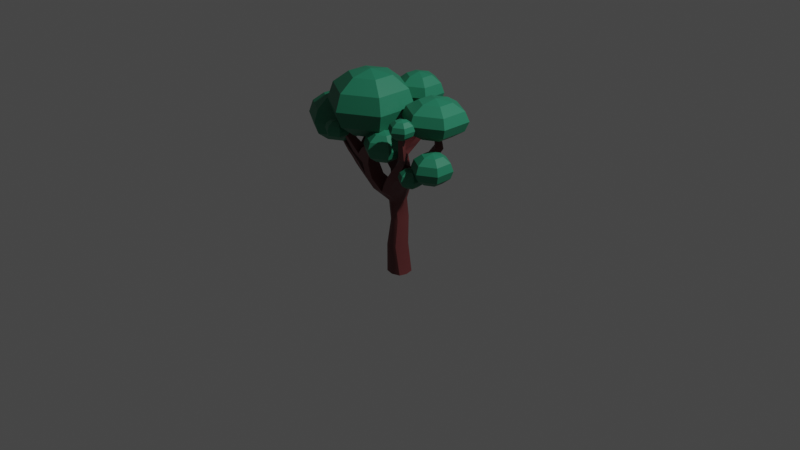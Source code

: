 # Source: arbol1.blend  (saved by Blender 2.80.75; exported with 4.5.12 LTS)
import bpy
from mathutils import Matrix  # noqa: F401  (used for matrix-valued properties, if any)

bpy.ops.wm.read_factory_settings(use_empty=True)
scene = bpy.context.scene
scene.name = 'Scene'

# ---- collections
col_collection = bpy.data.collections.new('Collection'); scene.collection.children.link(col_collection)

# ---- materials (node trees are filled in below, after node groups)
mat_tronco = bpy.data.materials.new('tronco')
mat_tronco.use_transparent_shadow = False
mat_hojas = bpy.data.materials.new('Hojas')
mat_hojas.use_transparent_shadow = False

# ---- material node trees
mat_tronco.use_nodes = True; mat_tronco.node_tree.nodes.clear()
_N = mat_tronco.node_tree.nodes; _L = mat_tronco.node_tree.links
n0 = _N.new('ShaderNodeOutputMaterial'); n0.name = 'Material Output'; n0.location = (300, 300)
n1 = _N.new('ShaderNodeBsdfPrincipled'); n1.name = 'Principled BSDF'; n1.location = (10, 300)
n1.distribution = 'GGX'
n1.subsurface_method = 'BURLEY'
n1.inputs[0].default_value = (0.1299, 0.03147, 0.03208, 1.0)
n1.inputs[3].default_value = 1.45
n1.inputs[27].default_value = (0.0, 0.0, 0.0, 1.0)
n1.inputs[28].default_value = 1.0
_L.new(n1.outputs[0], n0.inputs[0])
n0.is_active_output = True
mat_hojas.use_nodes = True; mat_hojas.node_tree.nodes.clear()
_N = mat_hojas.node_tree.nodes; _L = mat_hojas.node_tree.links
n0 = _N.new('ShaderNodeOutputMaterial'); n0.name = 'Material Output'; n0.location = (300, 300)
n1 = _N.new('ShaderNodeBsdfPrincipled'); n1.name = 'Principled BSDF'; n1.location = (10, 300)
n1.distribution = 'GGX'
n1.subsurface_method = 'BURLEY'
n1.inputs[0].default_value = (0.01752, 0.2067, 0.1136, 1.0)
n1.inputs[3].default_value = 1.45
n1.inputs[27].default_value = (0.0, 0.0, 0.0, 1.0)
n1.inputs[28].default_value = 1.0
_L.new(n1.outputs[0], n0.inputs[0])
n0.is_active_output = True

# ---- world
world_world = bpy.data.worlds.new('World'); scene.world = world_world
world_world.use_nodes = True; world_world.node_tree.nodes.clear()
_N = world_world.node_tree.nodes; _L = world_world.node_tree.links
n0 = _N.new('ShaderNodeOutputWorld'); n0.name = 'World Output'; n0.location = (300, 300)
n1 = _N.new('ShaderNodeBackground'); n1.name = 'Background'; n1.location = (10, 300)
n1.inputs[0].default_value = (0.05088, 0.05088, 0.05088, 1.0)
_L.new(n1.outputs[0], n0.inputs[0])
n0.is_active_output = True
world_world.color = (0.05088, 0.05088, 0.05088)
world_world.use_sun_shadow = False
world_world.sun_shadow_jitter_overblur = 0.0

# ---- cameras
cam_camera = bpy.data.cameras.new('Camera')
cam_camera.clip_end = 100.0
cam_camera.ortho_scale = 7.314

# ---- lights
light_light = bpy.data.lights.new('Light', 'POINT')
light_light.transmission_factor = 0.0
light_light.energy = 1000.0
light_light.shadow_soft_size = 0.1
light_light.shadow_maximum_resolution = 0.006
light_light.use_absolute_resolution = True

# ---- meshes
me_mesh = bpy.data.meshes.new('Mesh')
me_mesh.from_pydata([(-0.5967, -2.04, 0.4062), (0.5839, -2.04, 0.3559), (-0.3936, 0.6671, 0.4062), (0.2215, 0.6671, 0.3559), (-0.2298, 0.6671, -0.3156), (0.209, 0.6671, -0.3718), (-0.5516, -2.04, -0.3635), (0.6137, -2.04, -0.4214), (0.3919, 0.0, 0.3559), (-0.206, 0.0, 0.4062), (-0.239, 0.0, -0.3635), (0.3093, 0.0, -0.4214), (0.1649, -1.02, 0.3559), (-0.5972, -1.02, 0.4062), (-0.538, -1.02, -0.3635), (0.2664, -1.02, -0.4214), (-1.076, 1.1, 0.9517), (0.6209, 1.121, 1.007), (0.1194, 1.121, -0.7252), (-0.4699, 1.121, -0.8538), (-0.2489, 1.1, 0.9517), (-0.06193, 1.121, -0.7482), (-0.01689, 0.6671, -0.4257), (-0.01131, 0.0, -0.5), (-0.1634, -1.02, -0.5), (-2.98e-08, -2.04, -0.5), (-2.98e-08, -2.04, 0.5), (-0.2158, -1.02, 0.5), (0.09792, 0.0, 0.5), (-0.09739, 0.6671, 0.5), (0.6973, 1.121, 0.002764), (-0.07931, 1.146, -0.01449), (-0.8706, 1.146, -0.04573), (-0.4718, 0.6671, 0.0002607), (-0.3416, 0.0, 0.0), (-0.7189, -1.02, 0.0), (-0.7472, -2.04, 0.0), (-2.98e-08, -2.04, 0.0), (0.7472, -2.04, 0.0), (0.3206, -1.02, 0.0), (0.4945, 0.0, 0.0), (0.4138, 0.6671, 0.0), (1.528, 2.341, 1.244), (2.103, 2.364, 1.13), (1.963, 2.638, 0.7538), (1.404, 2.616, 0.8675), (-1.414, 1.583, 1.24), (-0.7943, 1.577, 1.24), (-0.7687, 1.611, 0.5077), (-1.404, 1.616, 0.5077), (-1.496, 2.053, 1.369), (-0.9238, 2.065, 1.369), (-0.8975, 2.297, 0.8483), (-1.495, 2.289, 0.8483), (-1.975, 2.421, 1.622), (-1.475, 2.425, 1.622), (-1.475, 2.613, 1.198), (-1.975, 2.611, 1.198), (2.224, 2.664, 1.449), (2.624, 2.68, 1.367), (2.476, 2.879, 1.094), (2.086, 2.863, 1.176), (-0.7336, 1.951, -0.3283), (-1.472, 1.951, -0.3283), (-0.7289, 1.951, -1.071), (-1.472, 1.951, -1.071), (3.122, 2.988, 2.101), (3.51, 3.013, 2.023), (3.356, 3.239, 1.798), (2.968, 3.214, 1.876), (3.35, 3.908, 2.263), (3.601, 3.898, 2.212), (3.5, 3.916, 1.961), (3.249, 3.926, 2.011), (-2.166, 3.268, 2.217), (-1.93, 3.268, 2.217), (-1.93, 3.356, 2.017), (-2.166, 3.356, 2.017), (-0.3523, 2.516, 1.671), (-0.3446, 2.678, 1.303), (-0.762, 2.901, 1.55), (-0.762, 2.769, 1.85), (0.2543, 2.87, 1.914), (0.5244, 2.91, 1.776), (0.3481, 3.083, 1.751), (0.1282, 3.05, 1.864), (-1.079, 2.996, 0.5225), (-1.471, 2.996, 0.5225), (-1.777, 3.198, 0.7458), (-1.458, 3.198, 0.7458), (-1.311, 3.841, 0.4719), (-1.528, 3.841, 0.5184), (-1.545, 3.994, 0.6547), (-1.368, 3.994, 0.6169), (-2.824, 1.737, 0.9517), (-2.845, 1.746, 0.5418), (-3.203, 2.107, 1.001), (-3.203, 2.116, 0.5077), (-4.399, 2.495, 0.9517), (-4.42, 2.542, 0.5418), (-4.519, 2.657, 1.001), (-4.519, 2.691, 0.5077), (-0.2143, 2.631, -1.307), (-0.7924, 2.631, -1.307), (-0.2143, 2.631, -1.885), (-0.7924, 2.631, -1.885), (-0.3221, 4.12, -1.629), (-0.6847, 4.12, -1.629), (-0.3221, 4.12, -1.991), (-0.6847, 4.12, -1.991), (2.062, 1.975, -0.5058), (1.601, 1.99, -0.1886), (1.395, 1.975, -0.8581), (0.9999, 1.975, -0.5223), (3.408, 2.88, -0.5099), (3.036, 2.893, -0.253), (2.838, 2.88, -0.8522), (2.496, 2.88, -0.5773), (2.618, 4.144, -0.5905), (2.456, 4.149, -0.4785), (2.369, 4.144, -0.7396), (2.22, 4.144, -0.6198), (0.4593, 1.721, 1.098), (0.4734, 1.881, 0.4073), (1.233, 1.88, 0.3769), (1.229, 1.743, 1.069), (0.9677, 2.031, 1.171), (0.9173, 2.249, 0.6374), (1.594, 2.259, 0.5654), (1.659, 2.053, 1.1), (0.8281, 1.432, 1.038), (0.05782, 1.41, 1.025), (0.1371, 1.514, 0.1772), (0.9629, 1.501, 0.1885), (-0.9758, 1.536, -0.9998), (-0.1967, 1.536, -0.895), (-0.3737, 1.549, -0.1693), (-1.148, 1.549, -0.1906), (2.752, 2.428, -0.5079), (2.367, 2.441, -0.2208), (1.772, 2.428, -0.5498), (2.119, 2.428, -0.8551), (3.013, 3.512, -0.5502), (2.746, 3.521, -0.3657), (2.358, 3.512, -0.5986), (2.604, 3.512, -0.7959), (3.211, 3.196, -0.53), (2.891, 3.207, -0.3094), (2.427, 3.196, -0.5879), (2.721, 3.196, -0.824), (-0.472, 2.291, -1.478), (-0.472, 2.291, -0.8176), (-1.132, 2.291, -0.8176), (-1.132, 2.291, -1.478), (-0.2682, 3.375, -1.938), (-0.2682, 3.375, -1.468), (-0.7386, 3.375, -1.468), (-0.7386, 3.375, -1.938), (-0.2951, 3.748, -1.965), (-0.2951, 3.748, -1.548), (-0.7116, 3.748, -1.548), (-0.7116, 3.748, -1.965), (-0.2412, 3.003, -1.912), (-0.2412, 3.003, -1.387), (-0.7655, 3.003, -1.387), (-0.7655, 3.003, -1.912), (-1.915, 1.399, 0.9517), (-1.926, 1.405, 0.2445), (-2.294, 1.908, 0.5077), (-2.294, 1.895, 1.121), (-3.611, 2.074, 0.9517), (-3.633, 2.099, 0.5418), (-3.861, 2.389, 0.5077), (-3.861, 2.355, 1.001), (-4.005, 2.265, 0.9517), (-4.026, 2.312, 0.5418), (-4.19, 2.54, 0.5077), (-4.19, 2.506, 1.001), (-3.217, 1.924, 0.9517), (-3.239, 1.933, 0.5418), (-3.532, 2.24, 0.5077), (-3.532, 2.214, 1.001), (2.044, 1.973, 0.2781), (2.036, 1.884, 0.7254), (2.27, 2.218, 0.4), (2.314, 2.085, 0.7454), (3.023, 1.878, 0.2257), (3.034, 1.83, 0.467), (3.131, 2.01, 0.2914), (3.168, 1.939, 0.4778), (-2.498, 2.072, -0.3385), (-2.498, 2.063, -0.9157), (-2.657, 2.345, -0.4322), (-2.657, 2.345, -0.9375), (-3.489, 2.756, -0.542), (-3.493, 2.754, -0.7452), (-3.402, 2.847, -0.575), (-3.402, 2.847, -0.7528), (3.694, 2.255, 0.1898), (3.449, 2.264, 0.3839), (4.095, 2.531, 0.1886), (3.862, 2.54, 0.3642), (4.437, 2.419, 0.2404), (4.324, 2.423, 0.3326), (4.628, 2.551, 0.2399), (4.517, 2.555, 0.3232)], [], [(0, 26, 27, 13), (74, 75, 76, 77), (14, 24, 25, 6), (36, 37, 26, 0), (1, 38, 39, 12), (36, 0, 13, 35), (9, 28, 29, 2), (34, 9, 2, 33), (4, 22, 23, 10), (8, 40, 41, 3), (13, 27, 28, 9), (35, 13, 9, 34), (10, 23, 24, 14), (12, 39, 40, 8), (2, 29, 20, 16), (3, 41, 30, 17), (22, 4, 19, 21), (33, 2, 16, 32), (70, 71, 72, 73), (5, 22, 21, 18), (23, 22, 5, 11), (24, 23, 11, 15), (25, 24, 15, 7), (26, 37, 38, 1), (27, 26, 1, 12), (28, 27, 12, 8), (29, 28, 8, 3), (20, 29, 3, 17), (119, 118, 120, 121), (107, 106, 108, 109), (4, 33, 32, 19), (10, 34, 33, 4), (14, 35, 34, 10), (6, 36, 35, 14), (6, 25, 37, 36), (38, 37, 25, 7), (39, 38, 7, 15), (40, 39, 15, 11), (41, 40, 11, 5), (30, 41, 5, 18), (20, 17, 130, 131), (17, 30, 133, 130), (30, 31, 132, 133), (31, 20, 131, 132), (16, 20, 47, 46), (20, 31, 48, 47), (31, 32, 49, 48), (99, 98, 100, 101), (46, 47, 51, 50), (47, 48, 52, 51), (48, 49, 53, 52), (49, 46, 50, 53), (50, 51, 55, 54), (82, 83, 84, 85), (90, 91, 92, 93), (53, 50, 54, 57), (42, 43, 59, 58), (43, 44, 60, 59), (44, 45, 61, 60), (45, 42, 58, 61), (32, 31, 136, 137), (31, 21, 135, 136), (21, 19, 134, 135), (19, 32, 137, 134), (58, 59, 67, 66), (59, 60, 68, 67), (60, 61, 69, 68), (61, 58, 66, 69), (66, 67, 71, 70), (67, 68, 72, 71), (68, 69, 73, 72), (69, 66, 70, 73), (54, 55, 75, 74), (55, 56, 76, 75), (56, 57, 77, 76), (57, 54, 74, 77), (51, 52, 79, 78), (52, 56, 80, 79), (56, 55, 81, 80), (55, 51, 78, 81), (78, 79, 83, 82), (79, 80, 84, 83), (80, 81, 85, 84), (81, 78, 82, 85), (52, 53, 87, 86), (53, 57, 88, 87), (57, 56, 89, 88), (56, 52, 86, 89), (86, 87, 91, 90), (87, 88, 92, 91), (88, 89, 93, 92), (89, 86, 90, 93), (32, 16, 166, 167), (16, 46, 169, 166), (46, 49, 168, 169), (49, 32, 167, 168), (95, 94, 178, 179), (94, 96, 181, 178), (96, 97, 180, 181), (97, 95, 179, 180), (63, 62, 151, 152), (62, 64, 150, 151), (64, 65, 153, 150), (65, 63, 152, 153), (103, 102, 163, 164), (102, 104, 162, 163), (104, 105, 165, 162), (105, 103, 164, 165), (31, 30, 110, 111), (30, 18, 112, 110), (18, 21, 113, 112), (21, 31, 111, 113), (203, 202, 204, 205), (110, 112, 141, 138), (112, 113, 140, 141), (113, 111, 139, 140), (115, 114, 146, 147), (114, 116, 149, 146), (116, 117, 148, 149), (117, 115, 147, 148), (123, 122, 126, 127), (124, 123, 127, 128), (187, 186, 188, 189), (122, 125, 129, 126), (127, 126, 42, 45), (128, 127, 45, 44), (129, 128, 44, 43), (126, 129, 43, 42), (131, 130, 125, 122), (132, 131, 122, 123), (133, 132, 123, 124), (130, 133, 124, 125), (135, 134, 65, 64), (136, 135, 64, 62), (137, 136, 62, 63), (195, 194, 196, 197), (139, 138, 114, 115), (140, 139, 115, 117), (141, 140, 117, 116), (138, 141, 116, 114), (143, 142, 118, 119), (144, 143, 119, 121), (145, 144, 121, 120), (142, 145, 120, 118), (147, 146, 142, 143), (148, 147, 143, 144), (149, 148, 144, 145), (146, 149, 145, 142), (151, 150, 104, 102), (152, 151, 102, 103), (153, 152, 103, 105), (150, 153, 105, 104), (155, 154, 158, 159), (156, 155, 159, 160), (157, 156, 160, 161), (154, 157, 161, 158), (159, 158, 108, 106), (160, 159, 106, 107), (161, 160, 107, 109), (158, 161, 109, 108), (163, 162, 154, 155), (164, 163, 155, 156), (165, 164, 156, 157), (162, 165, 157, 154), (167, 166, 94, 95), (168, 167, 95, 97), (169, 168, 97, 96), (166, 169, 96, 94), (171, 170, 174, 175), (172, 171, 175, 176), (173, 172, 176, 177), (170, 173, 177, 174), (175, 174, 98, 99), (176, 175, 99, 101), (177, 176, 101, 100), (174, 177, 100, 98), (179, 178, 170, 171), (180, 179, 171, 172), (181, 180, 172, 173), (178, 181, 173, 170), (125, 124, 182, 183), (124, 128, 184, 182), (128, 129, 185, 184), (129, 125, 183, 185), (183, 182, 186, 187), (182, 184, 188, 186), (184, 185, 189, 188), (185, 183, 187, 189), (134, 137, 190, 191), (137, 63, 192, 190), (63, 65, 193, 192), (65, 134, 191, 193), (191, 190, 194, 195), (190, 192, 196, 194), (192, 193, 197, 196), (193, 191, 195, 197), (111, 110, 198, 199), (110, 138, 200, 198), (138, 139, 201, 200), (139, 111, 199, 201), (199, 198, 202, 203), (198, 200, 204, 202), (200, 201, 205, 204), (201, 199, 203, 205)])
me_mesh.polygons.foreach_set('use_smooth', [True] * 204)
_k = set([(0, 13), (0, 26), (0, 36), (1, 12), (1, 26), (1, 38), (2, 9), (2, 16), (3, 8), (3, 17), (4, 10), (4, 19), (5, 11), (5, 18), (6, 14), (6, 25), (6, 36), (7, 15), (7, 25), (7, 38), (8, 12), (9, 13), (10, 14), (11, 15), (16, 20), (16, 32), (16, 46), (16, 166), (17, 20), (17, 130), (18, 21), (18, 112), (19, 134), (20, 31), (20, 47), (20, 131), (21, 31), (21, 113), (21, 135), (30, 31), (30, 110), (30, 133), (31, 32), (31, 48), (31, 111), (31, 132), (31, 136), (32, 49), (32, 137), (32, 167), (42, 58), (42, 126), (43, 59), (43, 129), (44, 60), (44, 128), (45, 61), (45, 127), (46, 49), (46, 50), (46, 169), (47, 51), (48, 52), (49, 53), (49, 168), (50, 54), (51, 52), (51, 78), (52, 53), (52, 56), (52, 79), (52, 86), (53, 57), (53, 87), (54, 74), (55, 56), (55, 75), (55, 81), (56, 57), (56, 76), (56, 80), (56, 89), (57, 77), (57, 88), (58, 61), (58, 66), (59, 67), (60, 68), (61, 69), (62, 136), (62, 151), (63, 65), (63, 152), (63, 192), (64, 135), (64, 150), (65, 153), (65, 193), (66, 70), (67, 71), (68, 72), (69, 73), (70, 71), (70, 73), (71, 72), (72, 73), (74, 75), (74, 77), (75, 76), (76, 77), (78, 82), (79, 83), (80, 84), (81, 85), (82, 83), (82, 85), (83, 84), (84, 85), (86, 87), (86, 89), (86, 90), (87, 88), (87, 91), (88, 89), (88, 92), (89, 93), (90, 91), (90, 93), (91, 92), (92, 93), (94, 95), (94, 96), (94, 166), (94, 178), (95, 97), (95, 167), (95, 179), (96, 97), (96, 169), (96, 181), (97, 168), (97, 180), (98, 99), (98, 100), (98, 174), (99, 101), (99, 175), (100, 101), (100, 177), (101, 176), (102, 151), (102, 163), (103, 152), (103, 164), (104, 150), (104, 162), (105, 153), (105, 165), (106, 107), (106, 108), (106, 159), (107, 109), (107, 160), (108, 109), (108, 158), (109, 161), (110, 111), (110, 112), (110, 198), (111, 113), (111, 199), (112, 113), (112, 141), (113, 140), (114, 138), (114, 146), (115, 139), (115, 147), (116, 117), (116, 141), (116, 149), (117, 140), (117, 148), (118, 119), (118, 120), (118, 142), (119, 121), (119, 143), (120, 121), (120, 145), (121, 144), (122, 126), (122, 131), (123, 127), (123, 132), (124, 125), (124, 133), (124, 182), (125, 130), (125, 183), (128, 129), (128, 184), (129, 185), (134, 137), (134, 191), (137, 190), (138, 139), (138, 200), (139, 201), (142, 146), (143, 147), (144, 148), (145, 149), (154, 158), (154, 162), (155, 159), (155, 163), (156, 160), (156, 164), (157, 161), (157, 165), (167, 168), (170, 174), (170, 178), (171, 175), (171, 179), (172, 176), (172, 180), (173, 177), (173, 181), (182, 183), (182, 186), (183, 185), (183, 187), (184, 188), (185, 189), (186, 187), (186, 188), (187, 189), (188, 189), (190, 194), (191, 195), (192, 196), (193, 197), (194, 196), (195, 197), (196, 197), (198, 199), (198, 200), (198, 202), (199, 201), (199, 203), (200, 204), (201, 205), (202, 203), (202, 204), (203, 205), (204, 205)])
me_mesh.attributes.new('sharp_edge', 'BOOLEAN', 'EDGE').data.foreach_set('value', [ (min(e.vertices), max(e.vertices)) in _k for e in me_mesh.edges])
_uv = me_mesh.uv_layers.new(name='map1')
_uv.uv.foreach_set('vector', [0.1716, -0.4242, 0.4672, -0.4472, 0.4672, -0.4214, 0.2025, -0.4025, 0.2971, 1.062, 0.3139, 1.073, 0.2989, 1.106, 0.2815, 1.093, -0.3119, -0.372, -0.4811, -0.3647, -0.4811, -0.4085, -0.2771, -0.4062, -0.07614, -0.4176, -0.4139, -0.4796, 0.4672, -0.4472, 0.1716, -0.4242, 0.8284, -0.4382, 1.088, -0.428, 1.105, -0.4104, 0.789, -0.4232, -0.07614, -0.4176, 0.1716, -0.4242, 0.2025, -0.4025, -0.08936, -0.3953, 0.2443, -0.3383, 0.4672, -0.3476, 0.4672, -0.1269, 0.2443, -0.1086, -0.1079, -0.3309, 0.2443, -0.3383, 0.2443, -0.1086, -0.1079, -0.09446, -0.3527, 0.003639, -0.4811, 0.04563, -0.4811, -0.2444, -0.3527, -0.2733, 0.7317, -0.3765, 1.132, -0.3589, 1.132, -0.15, 0.7317, -0.1875, 0.2025, -0.4025, 0.4672, -0.4214, 0.4672, -0.3476, 0.2443, -0.3383, -0.08936, -0.3953, 0.2025, -0.4025, 0.2443, -0.3383, -0.1079, -0.3309, -0.3527, -0.2733, -0.4811, -0.2444, -0.4811, -0.3647, -0.3119, -0.372, 0.789, -0.4232, 1.105, -0.4104, 1.132, -0.3589, 0.7317, -0.3765, 0.2443, -0.1086, 0.4672, -0.1269, 0.4854, 0.5497, 0.2662, 0.5369, 0.7317, -0.1875, 1.132, -0.15, 1.064, 0.5887, 0.7068, 0.555, -0.4811, 0.04563, -0.3527, 0.003639, -0.3177, 0.5443, -0.4895, 0.5526, -0.1079, -0.09446, 0.2443, -0.1086, 0.2662, 0.5369, -0.07976, 0.6079, 0.7617, 1.082, 0.7771, 1.072, 0.7926, 1.095, 0.7766, 1.106, 1.382, 0.02563, 1.519, 0.04563, 1.511, 0.5526, 1.333, 0.5456, 1.519, -0.2444, 1.519, 0.04563, 1.382, 0.02563, 1.382, -0.2586, 1.519, -0.3647, 1.519, -0.2444, 1.382, -0.2586, 1.342, -0.3652, 1.519, -0.4085, 1.519, -0.3647, 1.342, -0.3652, 1.306, -0.4025, 0.4672, -0.4472, 1.586, -0.4796, 1.088, -0.428, 0.8284, -0.4382, 0.4672, -0.4214, 0.4672, -0.4472, 0.8284, -0.4382, 0.789, -0.4232, 0.4672, -0.3476, 0.4672, -0.4214, 0.789, -0.4232, 0.7317, -0.3765, 0.4672, -0.1269, 0.4672, -0.3476, 0.7317, -0.3765, 0.7317, -0.1875, 0.4854, 0.5497, 0.4672, -0.1269, 0.7317, -0.1875, 0.7068, 0.555, 1.112, 1.256, 1.123, 1.237, 1.159, 1.249, 1.148, 1.267, -0.4099, 1.246, -0.4532, 1.253, -0.4611, 1.209, -0.4246, 1.204, -0.3527, 0.003639, -0.1079, -0.09446, -0.07976, 0.6079, -0.3177, 0.5443, -0.3527, -0.2733, -0.1079, -0.3309, -0.1079, -0.09446, -0.3527, 0.003639, -0.3119, -0.372, -0.08936, -0.3953, -0.1079, -0.3309, -0.3527, -0.2733, -0.2771, -0.4062, -0.07614, -0.4176, -0.08936, -0.3953, -0.3119, -0.372, -0.2771, -0.4062, -0.4811, -0.4085, -0.4139, -0.4796, -0.07614, -0.4176, 1.088, -0.428, 1.586, -0.4796, 1.519, -0.4085, 1.306, -0.4025, 1.105, -0.4104, 1.088, -0.428, 1.306, -0.4025, 1.342, -0.3652, 1.132, -0.3589, 1.105, -0.4104, 1.342, -0.3652, 1.382, -0.2586, 1.132, -0.15, 1.132, -0.3589, 1.382, -0.2586, 1.382, 0.02563, 1.064, 0.5887, 1.132, -0.15, 1.382, 0.02563, 1.333, 0.5456, 0.4854, 0.5497, 0.7068, 0.555, 0.7445, 0.7574, 0.5884, 0.8185, 0.7068, 0.555, 1.064, 0.5887, 0.9799, 0.9133, 0.7445, 0.7574, 1.064, 0.5887, 1.563, 0.8788, 0.9398, 1.293, 0.9799, 0.9133, 1.563, 0.8788, 2.485, 0.5497, 2.588, 0.8185, 0.9398, 1.293, 0.2662, 0.5369, 0.4854, 0.5497, 0.3671, 0.8508, 0.2658, 0.7943, 0.4854, 0.5497, -0.4373, 0.8788, 0.2066, 1.079, 0.3671, 0.8508, -0.4373, 0.8788, -0.07976, 0.6079, 0.1133, 0.9061, 0.2066, 1.079, 0.04139, 0.8779, 0.08214, 0.8626, 0.08472, 0.8855, 0.03714, 0.9006, 0.2658, 0.7943, 0.3671, 0.8508, 0.3457, 1.011, 0.2716, 0.9596, 0.3671, 0.8508, 0.2066, 1.079, 0.2648, 1.182, 0.3457, 1.011, 0.2066, 1.079, 0.1133, 0.9061, 0.1862, 1.099, 0.2648, 1.182, 0.1133, 0.9061, 0.2658, 0.7943, 0.2716, 0.9596, 0.1862, 1.099, 0.2716, 0.9596, 0.3457, 1.011, 0.3026, 1.021, 0.2585, 0.9846, 0.5249, 1.115, 0.5626, 1.14, 0.54, 1.173, 0.5095, 1.152, 0.1085, 1.342, 0.1067, 1.318, 0.1392, 1.318, 0.1443, 1.336, 0.1862, 1.099, 0.2716, 0.9596, 0.2585, 0.9846, 0.2057, 1.072, 0.7526, 1.046, 0.8135, 1.011, 0.8082, 1.02, 0.7732, 1.041, 0.8135, 1.011, 0.8634, 1.129, 0.8352, 1.092, 0.8082, 1.02, 0.8634, 1.129, 0.7956, 1.18, 0.7979, 1.119, 0.8352, 1.092, 0.7956, 1.18, 0.7526, 1.046, 0.7732, 1.041, 0.7979, 1.119, -0.07976, 0.6079, -0.4373, 0.8788, -0.2682, 1.146, -0.1109, 0.9035, -0.4373, 0.8788, -0.4895, 0.5526, -0.4227, 0.8278, -0.2682, 1.146, -0.4895, 0.5526, -0.3177, 0.5443, -0.2921, 0.7761, -0.4227, 0.8278, -0.3177, 0.5443, -0.07976, 0.6079, -0.1109, 0.9035, -0.2921, 0.7761, 0.7732, 1.041, 0.8082, 1.02, 0.7879, 0.9708, 0.7629, 0.9833, 0.8082, 1.02, 0.8352, 1.092, 0.8003, 1.029, 0.7879, 0.9708, 0.8352, 1.092, 0.7979, 1.119, 0.774, 1.045, 0.8003, 1.029, 0.7979, 1.119, 0.7732, 1.041, 0.7629, 0.9833, 0.774, 1.045, 0.7629, 0.9833, 0.7879, 0.9708, 0.7771, 1.072, 0.7617, 1.082, 0.7879, 0.9708, 0.8003, 1.029, 0.7926, 1.095, 0.7771, 1.072, 0.8003, 1.029, 0.774, 1.045, 0.7766, 1.106, 0.7926, 1.095, 0.774, 1.045, 0.7629, 0.9833, 0.7617, 1.082, 0.7766, 1.106, 0.2585, 0.9846, 0.3026, 1.021, 0.3139, 1.073, 0.2971, 1.062, 0.3026, 1.021, 0.2501, 1.121, 0.2989, 1.106, 0.3139, 1.073, 0.2501, 1.121, 0.2057, 1.072, 0.2815, 1.093, 0.2989, 1.106, 0.2057, 1.072, 0.2585, 0.9846, 0.2971, 1.062, 0.2815, 1.093, 0.3457, 1.011, 0.2648, 1.182, 0.4263, 1.195, 0.4435, 1.09, 0.2648, 1.182, 0.2501, 1.121, 0.3787, 1.165, 0.4263, 1.195, 0.2501, 1.121, 0.3026, 1.021, 0.3984, 1.094, 0.3787, 1.165, 0.3026, 1.021, 0.3457, 1.011, 0.4435, 1.09, 0.3984, 1.094, 0.4435, 1.09, 0.4263, 1.195, 0.5626, 1.14, 0.5249, 1.115, 0.4263, 1.195, 0.3787, 1.165, 0.54, 1.173, 0.5626, 1.14, 0.3787, 1.165, 0.3984, 1.094, 0.5095, 1.152, 0.54, 1.173, 0.3984, 1.094, 0.4435, 1.09, 0.5249, 1.115, 0.5095, 1.152, 0.2648, 1.182, 0.1862, 1.099, 0.1115, 1.253, 0.1455, 1.304, 0.1862, 1.099, 0.2057, 1.072, 0.1424, 1.224, 0.1115, 1.253, 0.2057, 1.072, 0.2501, 1.121, 0.1676, 1.259, 0.1424, 1.224, 0.2501, 1.121, 0.2648, 1.182, 0.1455, 1.304, 0.1676, 1.259, 0.1455, 1.304, 0.1115, 1.253, 0.1067, 1.318, 0.1085, 1.342, 0.1115, 1.253, 0.1424, 1.224, 0.1392, 1.318, 0.1067, 1.318, 0.1424, 1.224, 0.1676, 1.259, 0.1443, 1.336, 0.1392, 1.318, 0.1676, 1.259, 0.1455, 1.304, 0.1085, 1.342, 0.1443, 1.336, -0.07976, 0.6079, 0.2662, 0.5369, 0.1712, 0.6572, 0.02514, 0.7082, 0.2662, 0.5369, 0.2658, 0.7943, 0.173, 0.8283, 0.1712, 0.6572, 0.2658, 0.7943, 0.1133, 0.9061, 0.07139, 0.8778, 0.173, 0.8283, 0.1133, 0.9061, -0.07976, 0.6079, 0.02514, 0.7082, 0.07139, 0.8778, 0.06338, 0.7379, 0.1234, 0.71, 0.1098, 0.7648, 0.05597, 0.7889, 0.1234, 0.71, 0.1164, 0.8372, 0.1065, 0.8531, 0.1098, 0.7648, 0.1164, 0.8372, 0.0519, 0.8623, 0.04722, 0.8748, 0.1065, 0.8531, 0.0519, 0.8623, 0.06338, 0.7379, 0.05597, 0.7889, 0.04722, 0.8748, -0.1313, 1.031, -0.2247, 1.174, -0.3835, 1.165, -0.2731, 1.104, -0.2247, 1.174, -0.3651, 0.988, -0.4291, 1.019, -0.3835, 1.165, -0.3651, 0.988, -0.2705, 0.9271, -0.3497, 0.9903, -0.4291, 1.019, -0.2705, 0.9271, -0.1313, 1.031, -0.2731, 1.104, -0.3497, 0.9903, -0.3768, 1.113, -0.4591, 1.133, -0.4573, 1.178, -0.3861, 1.162, -0.4591, 1.133, -0.4707, 1.032, -0.4682, 1.093, -0.4573, 1.178, -0.4707, 1.032, -0.4098, 1.02, -0.4136, 1.083, -0.4682, 1.093, -0.4098, 1.02, -0.3768, 1.113, -0.3861, 1.162, -0.4136, 1.083, 1.563, 0.8788, 1.064, 0.5887, 1.135, 0.945, 1.088, 1.034, 1.064, 0.5887, 1.333, 0.5456, 1.26, 0.9867, 1.135, 0.945, 1.333, 0.5456, 1.511, 0.5526, 1.242, 1.099, 1.26, 0.9867, 1.511, 0.5526, 1.563, 0.8788, 1.088, 1.034, 1.242, 1.099, 0.9789, 0.8692, 0.9891, 0.8611, 0.9896, 0.8756, 0.9808, 0.8832, 1.135, 0.945, 1.26, 0.9867, 1.192, 1.036, 1.105, 0.9953, 1.26, 0.9867, 1.242, 1.099, 1.166, 1.109, 1.192, 1.036, 1.242, 1.099, 1.088, 1.034, 1.069, 1.057, 1.166, 1.109, 1.059, 1.068, 1.086, 1.023, 1.094, 1.089, 1.071, 1.129, 1.086, 1.023, 1.15, 1.057, 1.152, 1.118, 1.094, 1.089, 1.15, 1.057, 1.127, 1.108, 1.132, 1.16, 1.152, 1.118, 1.127, 1.108, 1.059, 1.068, 1.071, 1.129, 1.132, 1.16, 0.8334, 1.224, 0.664, 0.9509, 0.7162, 1.014, 0.8072, 1.195, 0.9252, 1.04, 0.8334, 1.224, 0.8072, 1.195, 0.8888, 1.098, 0.9511, 0.8001, 0.9865, 0.822, 0.9773, 0.8552, 0.9512, 0.8259, 0.664, 0.9509, 0.7733, 0.8825, 0.7957, 0.9601, 0.7162, 1.014, 0.8072, 1.195, 0.7162, 1.014, 0.7526, 1.046, 0.7956, 1.18, 0.8888, 1.098, 0.8072, 1.195, 0.7956, 1.18, 0.8634, 1.129, 0.7957, 0.9601, 0.8888, 1.098, 0.8634, 1.129, 0.8135, 1.011, 0.7162, 1.014, 0.7957, 0.9601, 0.8135, 1.011, 0.7526, 1.046, 0.5884, 0.8185, 0.7445, 0.7574, 0.7733, 0.8825, 0.664, 0.9509, 0.9398, 1.293, 0.5884, 0.8185, 0.664, 0.9509, 0.8334, 1.224, 0.9799, 0.9133, 0.9398, 1.293, 0.8334, 1.224, 0.9252, 1.04, 0.7445, 0.7574, 0.9799, 0.9133, 0.9252, 1.04, 0.7733, 0.8825, -0.4227, 0.8278, -0.2921, 0.7761, -0.2705, 0.9271, -0.3651, 0.988, -0.2682, 1.146, -0.4227, 0.8278, -0.3651, 0.988, -0.2247, 1.174, -0.1109, 0.9035, -0.2682, 1.146, -0.2247, 1.174, -0.1313, 1.031, -0.1093, 0.9747, -0.08553, 0.983, -0.09161, 1.006, -0.1128, 0.9986, 1.069, 1.057, 1.105, 0.9953, 1.086, 1.023, 1.059, 1.068, 1.166, 1.109, 1.069, 1.057, 1.059, 1.068, 1.127, 1.108, 1.192, 1.036, 1.166, 1.109, 1.127, 1.108, 1.15, 1.057, 1.105, 0.9953, 1.192, 1.036, 1.15, 1.057, 1.086, 1.023, 1.083, 1.179, 1.103, 1.147, 1.123, 1.237, 1.112, 1.256, 1.137, 1.203, 1.083, 1.179, 1.112, 1.256, 1.148, 1.267, 1.154, 1.169, 1.137, 1.203, 1.148, 1.267, 1.159, 1.249, 1.103, 1.147, 1.154, 1.169, 1.159, 1.249, 1.123, 1.237, 1.071, 1.129, 1.094, 1.089, 1.103, 1.147, 1.083, 1.179, 1.132, 1.16, 1.071, 1.129, 1.083, 1.179, 1.137, 1.203, 1.152, 1.118, 1.132, 1.16, 1.137, 1.203, 1.154, 1.169, 1.094, 1.089, 1.152, 1.118, 1.154, 1.169, 1.103, 1.147, -0.3835, 1.165, -0.4291, 1.019, -0.4707, 1.032, -0.4591, 1.133, -0.2731, 1.104, -0.3835, 1.165, -0.4591, 1.133, -0.3768, 1.113, -0.3497, 0.9903, -0.2731, 1.104, -0.3768, 1.113, -0.4098, 1.02, -0.4291, 1.019, -0.3497, 0.9903, -0.4098, 1.02, -0.4707, 1.032, -0.4558, 1.21, -0.4657, 1.141, -0.4634, 1.179, -0.4544, 1.234, -0.3947, 1.198, -0.4558, 1.21, -0.4544, 1.234, -0.4026, 1.225, -0.4174, 1.133, -0.3947, 1.198, -0.4026, 1.225, -0.421, 1.172, -0.4657, 1.141, -0.4174, 1.133, -0.421, 1.172, -0.4634, 1.179, -0.4544, 1.234, -0.4634, 1.179, -0.4611, 1.209, -0.4532, 1.253, -0.4026, 1.225, -0.4544, 1.234, -0.4532, 1.253, -0.4099, 1.246, -0.421, 1.172, -0.4026, 1.225, -0.4099, 1.246, -0.4246, 1.204, -0.4634, 1.179, -0.421, 1.172, -0.4246, 1.204, -0.4611, 1.209, -0.4573, 1.178, -0.4682, 1.093, -0.4657, 1.141, -0.4558, 1.21, -0.3861, 1.162, -0.4573, 1.178, -0.4558, 1.21, -0.3947, 1.198, -0.4136, 1.083, -0.3861, 1.162, -0.3947, 1.198, -0.4174, 1.133, -0.4682, 1.093, -0.4136, 1.083, -0.4174, 1.133, -0.4657, 1.141, 0.02514, 0.7082, 0.1712, 0.6572, 0.1234, 0.71, 0.06338, 0.7379, 0.07139, 0.8778, 0.02514, 0.7082, 0.06338, 0.7379, 0.0519, 0.8623, 0.173, 0.8283, 0.07139, 0.8778, 0.0519, 0.8623, 0.1164, 0.8372, 0.1712, 0.6572, 0.173, 0.8283, 0.1164, 0.8372, 0.1234, 0.71, 0.0501, 0.8266, 0.09876, 0.806, 0.08971, 0.8377, 0.04534, 0.8553, 0.0433, 0.885, 0.0501, 0.8266, 0.04534, 0.8553, 0.03998, 0.8935, 0.09813, 0.866, 0.0433, 0.885, 0.03998, 0.8935, 0.09095, 0.8766, 0.09876, 0.806, 0.09813, 0.866, 0.09095, 0.8766, 0.08971, 0.8377, 0.04534, 0.8553, 0.08971, 0.8377, 0.08214, 0.8626, 0.04139, 0.8779, 0.03998, 0.8935, 0.04534, 0.8553, 0.04139, 0.8779, 0.03714, 0.9006, 0.09095, 0.8766, 0.03998, 0.8935, 0.03714, 0.9006, 0.08472, 0.8855, 0.08971, 0.8377, 0.09095, 0.8766, 0.08472, 0.8855, 0.08214, 0.8626, 0.05597, 0.7889, 0.1098, 0.7648, 0.09876, 0.806, 0.0501, 0.8266, 0.04722, 0.8748, 0.05597, 0.7889, 0.0501, 0.8266, 0.0433, 0.885, 0.1065, 0.8531, 0.04722, 0.8748, 0.0433, 0.885, 0.09813, 0.866, 0.1098, 0.7648, 0.1065, 0.8531, 0.09813, 0.866, 0.09876, 0.806, 0.7733, 0.8825, 0.9252, 1.04, 0.9699, 0.9543, 0.8842, 0.8937, 0.9252, 1.04, 0.8888, 1.098, 0.9483, 1.004, 0.9699, 0.9543, 0.8888, 1.098, 0.7957, 0.9601, 0.8895, 0.9364, 0.9483, 1.004, 0.7957, 0.9601, 0.7733, 0.8825, 0.8842, 0.8937, 0.8895, 0.9364, 0.8842, 0.8937, 0.9699, 0.9543, 0.9865, 0.822, 0.9511, 0.8001, 0.9699, 0.9543, 0.9483, 1.004, 0.9773, 0.8552, 0.9865, 0.822, 0.9483, 1.004, 0.8895, 0.9364, 0.9512, 0.8259, 0.9773, 0.8552, 0.8895, 0.9364, 0.8842, 0.8937, 0.9511, 0.8001, 0.9512, 0.8259, -0.2921, 0.7761, -0.1109, 0.9035, -0.08319, 0.9249, -0.1704, 0.887, -0.1109, 0.9035, -0.1313, 1.031, -0.09324, 0.9781, -0.08319, 0.9249, -0.1313, 1.031, -0.2705, 0.9271, -0.1649, 0.9474, -0.09324, 0.9781, -0.2705, 0.9271, -0.2921, 0.7761, -0.1704, 0.887, -0.1649, 0.9474, -0.1704, 0.887, -0.08319, 0.9249, -0.08553, 0.983, -0.1093, 0.9747, -0.08319, 0.9249, -0.09324, 0.9781, -0.09161, 1.006, -0.08553, 0.983, -0.09324, 0.9781, -0.1649, 0.9474, -0.1128, 0.9986, -0.09161, 1.006, -0.1649, 0.9474, -0.1704, 0.887, -0.1093, 0.9747, -0.1128, 0.9986, 1.088, 1.034, 1.135, 0.945, 0.9932, 0.8779, 0.9667, 0.8988, 1.135, 0.945, 1.105, 0.9953, 0.994, 0.9089, 0.9932, 0.8779, 1.105, 0.9953, 1.069, 1.057, 0.9726, 0.9279, 0.994, 0.9089, 1.069, 1.057, 1.088, 1.034, 0.9667, 0.8988, 0.9726, 0.9279, 0.9667, 0.8988, 0.9932, 0.8779, 0.9891, 0.8611, 0.9789, 0.8692, 0.9932, 0.8779, 0.994, 0.9089, 0.9896, 0.8756, 0.9891, 0.8611, 0.994, 0.9089, 0.9726, 0.9279, 0.9808, 0.8832, 0.9896, 0.8756, 0.9726, 0.9279, 0.9667, 0.8988, 0.9789, 0.8692, 0.9808, 0.8832])
me_mesh.materials.append(mat_tronco)
me_mesh.use_remesh_preserve_volume = False
me_mesh.use_remesh_preserve_attributes = False
me_mesh.use_mirror_vertex_groups = False
me_mesh.update()
me_mesh.normals_split_custom_set([tuple(v) for v in zip(*[iter([-0.1884, -0.01997, 0.9819, 0.08159, 0.04272, 0.9957, 0.0116, 0.02002, 0.9997, -0.2184, 0.02807, 0.9755, 0.0, 0.9147, 0.4042, 0.0, 0.9147, 0.4042, 0.0, 0.9147, 0.4042, 0.0, 0.9147, 0.4042, -0.3369, 0.02931, -0.9411, -0.1004, 0.02562, -0.9946, -0.037, 0.01123, -0.9993, -0.2827, -0.02078, -0.959, 0.0, -1.0, -2.046e-07, 0.0, -1.0, -8.218e-08, 0.0, -1.0, 5.175e-08, 0.0, -1.0, 0.0, 0.8535, 0.3538, 0.3826, 0.927, 0.3692, 0.06573, 0.9916, 0.1182, 0.05312, 0.9243, 0.08313, 0.3725, -0.9977, 0.01656, -0.06573, -0.9481, 0.013, 0.3177, -0.9347, 0.1832, 0.3046, -0.984, 0.173, -0.04245, -0.2761, 0.007056, 0.9611, 0.1301, 0.007037, 0.9915, 0.002377, -0.6061, 0.7954, -0.08319, -0.6499, 0.7555, -0.9921, 0.1095, -0.06163, -0.9587, 0.06693, 0.2763, -0.7454, -0.6663, 0.02326, -0.7654, -0.6231, -0.1613, -0.2144, -0.5009, -0.8385, -0.004433, -0.48, -0.8773, -0.08528, 0.06806, -0.994, -0.4388, 0.08892, -0.8942, 0.9316, 0.008411, 0.3633, 0.9996, 0.02103, -0.02133, 0.9111, -0.3867, -0.1425, 0.8515, -0.4861, 0.1966, -0.2184, 0.02807, 0.9755, 0.0116, 0.02002, 0.9997, 0.1301, 0.007037, 0.9915, -0.2761, 0.007056, 0.9611, -0.984, 0.173, -0.04245, -0.9347, 0.1832, 0.3046, -0.9587, 0.06693, 0.2763, -0.9921, 0.1095, -0.06163, -0.4388, 0.08892, -0.8942, -0.08528, 0.06806, -0.994, -0.1004, 0.02562, -0.9946, -0.3369, 0.02931, -0.9411, 0.9243, 0.08313, 0.3725, 0.9916, 0.1182, 0.05312, 0.9996, 0.02103, -0.02133, 0.9316, 0.008411, 0.3633, -0.08319, -0.6499, 0.7555, 0.002377, -0.6061, 0.7954, -0.002014, -0.7809, 0.6246, -0.05256, -0.7755, 0.6291, 0.8515, -0.4861, 0.1966, 0.9111, -0.3867, -0.1425, 0.6997, -0.6665, -0.2574, 0.7776, -0.6205, 0.1014, -0.004433, -0.48, -0.8773, -0.2144, -0.5009, -0.8385, 0.1087, -0.4057, -0.9075, 0.08728, -0.5607, -0.8234, -0.7654, -0.6231, -0.1613, -0.7454, -0.6663, 0.02326, -0.6652, -0.7418, -0.08479, -0.6511, -0.7286, -0.2129, 0.05193, 0.9974, 0.04962, 0.05193, 0.9974, 0.04962, 0.05193, 0.9974, 0.04962, 0.05193, 0.9974, 0.04962, 0.2069, -0.3466, -0.9149, -0.004433, -0.48, -0.8773, 0.08728, -0.5607, -0.8234, 0.1518, -0.5753, -0.8037, -0.08528, 0.06806, -0.994, -0.004433, -0.48, -0.8773, 0.2069, -0.3466, -0.9149, 0.2156, 0.04407, -0.9755, -0.1004, 0.02562, -0.9946, -0.08528, 0.06806, -0.994, 0.2156, 0.04407, -0.9755, 0.1726, 0.01097, -0.9849, -0.037, 0.01123, -0.9993, -0.1004, 0.02562, -0.9946, 0.1726, 0.01097, -0.9849, 0.1489, 0.0373, -0.9881, 0.0, -1.0, 5.175e-08, 0.0, -1.0, -8.218e-08, 0.0, -1.0, 5.068e-08, 0.0, -1.0, 1.068e-07, 0.0116, 0.02002, 0.9997, 0.08159, 0.04272, 0.9957, 0.2851, 0.08874, 0.9544, 0.3336, -0.003382, 0.9427, 0.1301, 0.007037, 0.9915, 0.0116, 0.02002, 0.9997, 0.3336, -0.003382, 0.9427, 0.4014, 0.00781, 0.9159, 0.002377, -0.6061, 0.7954, 0.1301, 0.007037, 0.9915, 0.4014, 0.00781, 0.9159, 0.2649, -0.5105, 0.818, -0.002014, -0.7809, 0.6246, 0.002377, -0.6061, 0.7954, 0.2649, -0.5105, 0.818, 0.06058, -0.7843, 0.6175, 0.001637, 0.9998, -0.02215, 0.001637, 0.9998, -0.02215, 0.001637, 0.9998, -0.02215, 0.001637, 0.9998, -0.02215, 0.0, 1.0, 0.0, 0.0, 1.0, 0.0, 0.0, 1.0, 0.0, 0.0, 1.0, 0.0, -0.7479, -0.567, -0.3451, -0.7654, -0.6231, -0.1613, -0.6511, -0.7286, -0.2129, -0.6449, -0.7113, -0.2795, -0.9051, 0.128, -0.4055, -0.9921, 0.1095, -0.06163, -0.7654, -0.6231, -0.1613, -0.7479, -0.567, -0.3451, -0.8991, 0.1642, -0.4057, -0.984, 0.173, -0.04245, -0.9921, 0.1095, -0.06163, -0.9051, 0.128, -0.4055, -0.8878, 0.01826, -0.4598, -0.9977, 0.01656, -0.06573, -0.984, 0.173, -0.04245, -0.8991, 0.1642, -0.4057, 0.0, -1.0, -4.356e-07, 0.0, -1.0, -2.087e-07, 0.0, -1.0, -8.218e-08, 0.0, -1.0, -2.046e-07, 0.0, -1.0, 5.068e-08, 0.0, -1.0, -8.218e-08, 0.0, -1.0, -2.087e-07, 0.0, -1.0, 0.0, 0.9916, 0.1182, 0.05312, 0.927, 0.3692, 0.06573, 0.9153, 0.3473, -0.2039, 0.9617, 0.1235, -0.2447, 0.9996, 0.02103, -0.02133, 0.9916, 0.1182, 0.05312, 0.9617, 0.1235, -0.2447, 0.9334, 0.02983, -0.3576, 0.9111, -0.3867, -0.1425, 0.9996, 0.02103, -0.02133, 0.9334, 0.02983, -0.3576, 0.824, -0.324, -0.4649, 0.6997, -0.6665, -0.2574, 0.9111, -0.3867, -0.1425, 0.824, -0.324, -0.4649, 0.5853, -0.6051, -0.5398, -0.03741, -0.1349, 0.9901, -0.03741, -0.1349, 0.9901, -0.0001017, -0.17, 0.9854, -0.02705, -0.1448, 0.9891, 0.7776, -0.6205, 0.1014, 0.6997, -0.6665, -0.2574, 0.7752, -0.6309, 0.03355, 0.7714, -0.6357, 0.02933, 0.02636, 0.4374, -0.8989, 0.02636, 0.4374, -0.8989, 0.01756, 0.4542, -0.8907, 0.005636, 0.4743, -0.8804, -0.7799, 0.6235, -0.05534, -0.7799, 0.6235, -0.05534, -0.7382, 0.6745, 0.008265, -0.746, 0.666, -0.003638, -0.002134, -0.517, 0.856, -0.002134, -0.517, 0.856, -0.003126, -0.4468, 0.8946, -0.001234, -0.3794, 0.9252, 0.6474, 0.7541, 0.1104, 0.6474, 0.7541, 0.1104, 0.7693, 0.6309, 0.1007, 0.8597, 0.5021, 0.09376, 0.01656, 0.7643, -0.6447, 0.01656, 0.7643, -0.6447, 0.005325, 0.5878, -0.809, 0.01211, 0.6732, -0.7393, -0.8187, -0.5734, -0.03194, -0.8187, -0.5734, -0.03194, -0.8187, -0.5734, -0.03194, -0.8187, -0.5734, -0.03194, -0.001234, -0.3794, 0.9252, -0.003126, -0.4468, 0.8946, 0.004507, -0.4534, 0.8913, 0.006446, -0.4285, 0.9035, 0.8597, 0.5021, 0.09376, 0.7693, 0.6309, 0.1007, 0.9798, 0.1836, 0.07969, 0.9798, 0.1836, 0.07969, 0.01211, 0.6732, -0.7393, 0.005325, 0.5878, -0.809, -0.001385, 0.4477, -0.8942, -0.001385, 0.4477, -0.8942, -0.9901, -0.135, -0.03744, -0.9901, -0.135, -0.03744, -0.902, -0.3985, -0.1661, -0.9166, -0.3698, -0.1518, 0.006446, -0.4285, 0.9035, 0.004507, -0.4534, 0.8913, 0.008462, -0.5656, 0.8246, 0.004664, -0.5716, 0.8205, 0.3466, 0.4702, 0.8116, 0.3466, 0.4702, 0.8116, 0.3466, 0.4702, 0.8116, 0.3466, 0.4702, 0.8116, -0.1594, 0.648, -0.7448, -0.1594, 0.648, -0.7448, -0.1594, 0.648, -0.7448, -0.1594, 0.648, -0.7448, -0.9166, -0.3698, -0.1518, -0.902, -0.3985, -0.1661, -0.893, -0.4101, -0.1853, -0.8392, -0.4955, -0.2241, 0.1508, -0.4702, 0.8696, 0.158, -0.6903, 0.7061, 0.118, -0.9209, 0.3714, 0.1409, -0.8341, 0.5334, 0.6292, -0.5472, -0.552, 0.6329, -0.5614, -0.5331, 0.6262, -0.4344, -0.6474, 0.6404, -0.3841, -0.6651, -0.1349, 0.8154, -0.5629, -0.137, 0.6663, -0.733, -0.1226, 0.9098, -0.3964, -0.1186, 0.9297, -0.3487, -0.5386, 0.646, 0.5409, -0.5283, 0.6377, 0.5606, -0.4852, 0.6026, 0.6336, -0.4852, 0.6026, 0.6336, -0.03166, 0.329, 0.9438, -0.03166, 0.329, 0.9438, -0.02641, 0.331, 0.9433, -0.01175, 0.3352, 0.9421, 0.8646, 0.4919, 0.1025, 0.8646, 0.4919, 0.1025, 0.762, 0.6415, 0.08871, 0.7803, 0.6188, 0.09115, 0.08728, -0.5607, -0.8234, 0.1087, -0.4057, -0.9075, 0.06087, -0.2169, -0.9743, 0.1443, -0.208, -0.9674, -0.6449, -0.7113, -0.2795, -0.6511, -0.7286, -0.2129, -0.6645, -0.7146, -0.2187, -0.6645, -0.7146, -0.2187, 0.1409, -0.8341, 0.5334, 0.118, -0.9209, 0.3714, 0.1875, -0.5472, 0.8157, 0.1581, -0.7885, 0.5943, 0.6404, -0.3841, -0.6651, 0.6262, -0.4344, -0.6474, 0.756, -0.2168, -0.6176, 0.7645, -0.2058, -0.6108, -0.1186, 0.9297, -0.3487, -0.1226, 0.9098, -0.3964, -0.149, 0.8371, -0.5264, -0.1808, 0.6271, -0.7576, -0.6471, 0.3496, 0.6775, -0.6471, 0.3496, 0.6775, -0.7397, 0.2662, 0.6181, -0.7287, 0.2768, 0.6263, 0.1581, -0.7885, 0.5943, 0.1875, -0.5472, 0.8157, 0.1963, -0.2206, 0.9554, 0.1963, -0.2206, 0.9554, 0.7645, -0.2058, -0.6108, 0.756, -0.2168, -0.6176, 0.8759, -0.02307, -0.4819, 0.8759, -0.02307, -0.4819, -0.1808, 0.6271, -0.7576, -0.149, 0.8371, -0.5264, -0.1951, 0.2631, -0.9448, -0.1951, 0.2631, -0.9448, -0.7287, 0.2768, 0.6263, -0.7397, 0.2662, 0.6181, -0.8323, 0.1626, 0.5299, -0.8323, 0.1626, 0.5299, 0.004664, -0.5716, 0.8205, 0.008462, -0.5656, 0.8246, 0.002991, -0.5753, 0.8179, 0.002991, -0.5753, 0.8179, 0.9121, 0.3746, 0.1665, 0.9121, 0.3746, 0.1665, 0.9121, 0.3746, 0.1665, 0.9121, 0.3746, 0.1665, -0.002435, 0.7398, -0.6728, -0.002435, 0.7398, -0.6728, -0.002435, 0.7398, -0.6728, -0.002435, 0.7398, -0.6728, -0.8392, -0.4955, -0.2241, -0.893, -0.4101, -0.1853, -0.9828, -0.1685, -0.07527, -0.9828, -0.1685, -0.07527, 0.6842, -0.6757, -0.2743, 0.6842, -0.6757, -0.2743, 0.6103, -0.7573, -0.2327, 0.578, -0.7872, -0.2148, 0.01751, 0.7564, -0.6538, 0.01751, 0.7564, -0.6538, 0.04442, 0.7286, -0.6835, 0.06941, 0.7012, -0.7096, -0.4954, 0.7939, 0.3526, -0.4954, 0.7939, 0.3526, -0.3955, 0.8637, 0.3123, -0.407, 0.8567, 0.317, 0.008462, -0.5656, 0.8246, 0.004507, -0.4534, 0.8913, -0.00771, -0.465, 0.8853, 0.001872, -0.518, 0.8554, 0.578, -0.7872, -0.2148, 0.6103, -0.7573, -0.2327, 0.4198, -0.8983, -0.1299, 0.4198, -0.8983, -0.1299, 0.06941, 0.7012, -0.7096, 0.04442, 0.7286, -0.6835, 0.13, 0.6272, -0.7679, 0.13, 0.6272, -0.7679, -0.407, 0.8567, 0.317, -0.3955, 0.8637, 0.3123, -0.2431, 0.9381, 0.2465, -0.2431, 0.9381, 0.2465, 0.001872, -0.518, 0.8554, -0.00771, -0.465, 0.8853, -0.02914, -0.317, 0.948, -0.02914, -0.317, 0.948, 0.003551, -0.42, -0.9075, 0.003551, -0.42, -0.9075, 0.003551, -0.42, -0.9075, 0.003551, -0.42, -0.9075, -0.682, -0.2872, -0.6726, -0.682, -0.2872, -0.6726, -0.682, -0.2872, -0.6726, -0.682, -0.2872, -0.6726, -0.001808, 0.6114, 0.7913, -0.001808, 0.6114, 0.7913, -0.001808, 0.6114, 0.7913, -0.001808, 0.6114, 0.7913, 0.6263, 0.4612, 0.6285, 0.6263, 0.4612, 0.6285, 0.6263, 0.4612, 0.6285, 0.6263, 0.4612, 0.6285, -0.076, -0.0453, -0.9961, -0.076, -0.0453, -0.9961, -0.076, -0.0453, -0.9961, -0.076, -0.0453, -0.9961, -0.7251, 0.0376, -0.6876, -0.7251, 0.0376, -0.6876, -0.7251, 0.0376, -0.6876, -0.7251, 0.0376, -0.6876, 0.07551, 0.1216, 0.9897, 0.07551, 0.1216, 0.9897, 0.07551, 0.1216, 0.9897, 0.07551, 0.1216, 0.9897, 0.7019, 0.1373, 0.6989, 0.7019, 0.1373, 0.6989, 0.7019, 0.1373, 0.6989, 0.7019, 0.1373, 0.6989, -0.2907, -0.9548, -0.06234, -0.2907, -0.9548, -0.06234, -0.3193, -0.9472, -0.03027, -0.3148, -0.9485, -0.03513, -0.2527, -0.5561, 0.7918, -0.2527, -0.5561, 0.7918, -0.1955, -0.43, 0.8814, -0.2399, -0.5286, 0.8143, 0.3205, 0.9466, 0.03483, 0.3205, 0.9466, 0.03483, 0.2727, 0.9617, 0.02701, 0.277, 0.9605, 0.02767, 0.08659, 0.6867, -0.7218, 0.08659, 0.6867, -0.7218, 0.08659, 0.6867, -0.7218, 0.08659, 0.6867, -0.7218, -0.4296, -0.903, 0.002715, -0.4296, -0.903, 0.002715, -0.4015, -0.9158, -0.008024, -0.3994, -0.9167, -0.008821, -0.1033, -0.2534, 0.9618, -0.1033, -0.2534, 0.9618, -0.1086, -0.2709, 0.9565, -0.1039, -0.2555, 0.9612, 0.3305, 0.9432, 0.03291, 0.3305, 0.9432, 0.03291, 0.3669, 0.9292, 0.04397, 0.366, 0.9296, 0.04372, -0.0727, -0.1692, -0.9829, -0.0727, -0.1692, -0.9829, -0.07332, -0.1703, -0.9827, -0.07784, -0.1792, -0.9807, 0.01455, 0.4889, 0.8722, -0.007266, 0.6161, 0.7876, 0.0, 0.8215, 0.5703, 0.0, 0.8215, 0.5703, 0.8275, 0.558, 0.06158, 0.9996, -0.01044, 0.02601, 0.7967, -0.6044, 0.000678, 0.7966, -0.6044, 0.002034, 0.04107, -0.5073, -0.8608, -0.09847, -0.4093, -0.9071, 0.0, -0.7678, -0.6407, 0.0, -0.7678, -0.6407, -0.7069, 0.7073, -1.768e-07, -0.7069, 0.7073, -1.768e-07, -0.7069, 0.7073, -1.331e-07, -0.7069, 0.7073, -4.885e-08, 1.043e-07, 0.6833, 0.7301, 4.154e-07, 0.604, 0.797, 0.0, 0.211, 0.9775, 0.0, 0.211, 0.9775, 0.9068, -0.4216, -5.364e-07, 0.9794, -0.2021, 2.3e-06, 0.9974, 0.07215, 0.0, 0.9974, 0.07215, 0.0, -1.438e-06, -0.4884, -0.8726, -4.157e-06, -0.5953, -0.8035, 0.0, -0.07105, -0.9975, 0.0, -0.07105, -0.9975, -0.9289, 0.3702, 1.352e-06, -0.8318, 0.555, -2.202e-06, -0.9974, 0.07215, 0.0, -0.9974, 0.07215, 0.0, 0.2345, -0.02985, 0.9716, 0.2345, -0.02985, 0.9716, 0.2345, -0.02985, 0.9716, 0.2345, -0.02985, 0.9716, 0.6997, -0.6665, -0.2574, 0.5853, -0.6051, -0.5398, 0.4001, -0.792, -0.4612, 0.4001, -0.792, -0.4612, -0.3907, 0.5741, -0.7196, -0.3907, 0.5741, -0.7196, -0.3907, 0.5741, -0.7196, -0.3907, 0.5741, -0.7196, -0.513, 0.8212, 0.2497, -0.513, 0.8212, 0.2497, -0.513, 0.8212, 0.2497, -0.513, 0.8212, 0.2497, 0.4574, -0.6444, 0.6129, 0.4574, -0.6444, 0.6129, 0.4574, -0.6444, 0.6129, 0.4574, -0.6444, 0.6129, 0.3865, -0.5975, -0.7026, 0.3808, -0.5949, -0.7079, 0.3845, -0.5964, -0.7046, 0.3979, -0.6009, -0.6933, -0.4485, 0.7274, -0.5194, -0.4485, 0.7274, -0.5194, -0.4501, 0.7227, -0.5245, -0.4525, 0.7144, -0.5337, -0.3709, 0.673, 0.64, -0.3604, 0.652, 0.6671, -0.3529, 0.6095, 0.7099, -0.3758, 0.667, 0.6434, 0.527, -0.3751, 0.7626, 0.5526, -0.2494, 0.7952, 0.5339, 0.3821, 0.7543, 0.5339, 0.3821, 0.7543, 0.4856, -0.2762, -0.8294, 0.463, -0.3907, -0.7956, 0.4973, 0.2583, -0.8282, 0.4973, 0.2583, -0.8282, -0.618, -0.1607, -0.7696, -0.618, -0.1607, -0.7696, -0.618, -0.1607, -0.7696, -0.618, -0.1607, -0.7696, -0.4503, 0.4805, 0.7526, -0.4765, 0.3717, 0.7967, -0.5116, -0.08282, 0.8552, -0.5116, -0.08282, 0.8552, -0.6604, 0.7364, 0.1471, -0.6552, 0.7388, 0.1581, -0.5967, 0.7201, 0.354, -0.5989, 0.7242, 0.3419, -0.06122, 0.5305, -0.8455, -0.01972, 0.5043, -0.8633, -0.07923, 0.5528, -0.8295, -0.1303, 0.5722, -0.8097, 0.7215, -0.6417, -0.2601, 0.7215, -0.6417, -0.2601, 0.7215, -0.6417, -0.2601, 0.7215, -0.6417, -0.2601, 0.02502, -0.1995, 0.9796, 0.1099, -0.3125, 0.9435, 0.2493, -0.4833, 0.8392, 0.08506, -0.2909, 0.953, -0.5989, 0.7242, 0.3419, -0.5967, 0.7201, 0.354, -0.5283, 0.6377, 0.5606, -0.5386, 0.646, 0.5409, -0.1303, 0.5722, -0.8097, -0.07923, 0.5528, -0.8295, -0.137, 0.6663, -0.733, -0.1349, 0.8154, -0.5629, 0.6425, -0.6083, -0.466, 0.6425, -0.6083, -0.466, 0.6329, -0.5614, -0.5331, 0.6292, -0.5472, -0.552, 0.08506, -0.2909, 0.953, 0.2493, -0.4833, 0.8392, 0.158, -0.6903, 0.7061, 0.1508, -0.4702, 0.8696, -0.02705, -0.1448, 0.9891, -0.0001017, -0.17, 0.9854, 0.1099, -0.3125, 0.9435, 0.02502, -0.1995, 0.9796, -0.746, 0.666, -0.003638, -0.7382, 0.6745, 0.008265, -0.6552, 0.7388, 0.1581, -0.6604, 0.7364, 0.1471, 0.005636, 0.4743, -0.8804, 0.01756, 0.4542, -0.8907, -0.01972, 0.5043, -0.8633, -0.06122, 0.5305, -0.8455, 0.7714, -0.6357, 0.02933, 0.7752, -0.6309, 0.03355, 0.7207, -0.6927, -0.02744, 0.7207, -0.6927, -0.02744, 0.1443, -0.208, -0.9674, 0.06087, -0.2169, -0.9743, -0.09847, -0.4093, -0.9071, 0.04107, -0.5073, -0.8608, 0.7803, 0.6188, 0.09115, 0.762, 0.6415, 0.08871, 0.9996, -0.01044, 0.02601, 0.8275, 0.558, 0.06158, -0.01175, 0.3352, 0.9421, -0.02641, 0.331, 0.9433, -0.007266, 0.6161, 0.7876, 0.01455, 0.4889, 0.8722, -0.6087, -0.7933, 0.01451, -0.6012, -0.799, 0.01445, -0.7178, 0.6962, 0.003411, -0.7178, 0.6962, 0.003411, 0.4415, -0.6226, 0.6461, 0.4415, -0.6226, 0.6461, 0.5526, -0.2494, 0.7952, 0.527, -0.3751, 0.7626, -0.3758, 0.667, 0.6434, -0.3529, 0.6095, 0.7099, -0.4765, 0.3717, 0.7967, -0.4503, 0.4805, 0.7526, -0.4525, 0.7144, -0.5337, -0.4501, 0.7227, -0.5245, -0.4538, 0.7089, -0.5398, -0.4538, 0.7089, -0.5398, 0.3979, -0.6009, -0.6933, 0.3845, -0.5964, -0.7046, 0.463, -0.3907, -0.7956, 0.4856, -0.2762, -0.8294, 0.5339, 0.3821, 0.7543, 0.5339, 0.3821, 0.7543, 0.5339, 0.3821, 0.7543, 0.5339, 0.3821, 0.7543, -0.5116, -0.08282, 0.8552, -0.5116, -0.08282, 0.8552, -0.5116, -0.08282, 0.8552, -0.5116, -0.08282, 0.8552, -0.618, -0.1607, -0.7696, -0.618, -0.1607, -0.7696, -0.618, -0.1607, -0.7696, -0.618, -0.1607, -0.7696, 0.4973, 0.2583, -0.8282, 0.4973, 0.2583, -0.8282, 0.4973, 0.2583, -0.8282, 0.4973, 0.2583, -0.8282, 0.5339, 0.3821, 0.7543, 0.5339, 0.3821, 0.7543, 0.5339, 0.3821, 0.7543, 0.5339, 0.3821, 0.7543, -0.5116, -0.08282, 0.8552, -0.5116, -0.08282, 0.8552, -0.5116, -0.08282, 0.8552, -0.5116, -0.08282, 0.8552, -0.618, -0.1607, -0.7696, -0.618, -0.1607, -0.7696, -0.618, -0.1607, -0.7696, -0.618, -0.1607, -0.7696, 0.4973, 0.2583, -0.8282, 0.4973, 0.2583, -0.8282, 0.4973, 0.2583, -0.8282, 0.4973, 0.2583, -0.8282, 0.7966, -0.6044, 0.002034, 0.7967, -0.6044, 0.000678, 0.9794, -0.2021, 2.3e-06, 0.9068, -0.4216, -5.364e-07, 0.0, 0.8215, 0.5703, 0.0, 0.8215, 0.5703, 4.154e-07, 0.604, 0.797, 1.043e-07, 0.6833, 0.7301, -0.7069, 0.7073, -4.885e-08, -0.7069, 0.7073, -1.331e-07, -0.8318, 0.555, -2.202e-06, -0.9289, 0.3702, 1.352e-06, 0.0, -0.7678, -0.6407, 0.0, -0.7678, -0.6407, -4.157e-06, -0.5953, -0.8035, -1.438e-06, -0.4884, -0.8726, 0.9974, 0.07215, 0.0, 0.9974, 0.07215, 0.0, 0.9974, 0.07215, 0.0, 0.9974, 0.07215, 0.0, 0.0, 0.211, 0.9775, 0.0, 0.211, 0.9775, 0.0, 0.211, 0.9775, 0.0, 0.211, 0.9775, -0.9974, 0.07215, 0.0, -0.9974, 0.07215, 0.0, -0.9974, 0.07215, 0.0, -0.9974, 0.07215, 0.0, 0.0, -0.07105, -0.9975, 0.0, -0.07105, -0.9975, 0.0, -0.07105, -0.9975, 0.0, -0.07105, -0.9975, 0.9974, 0.07215, 0.0, 0.9974, 0.07215, 0.0, 0.9974, 0.07215, 0.0, 0.9974, 0.07215, 0.0, 0.0, 0.211, 0.9775, 0.0, 0.211, 0.9775, 0.0, 0.211, 0.9775, 0.0, 0.211, 0.9775, -0.9974, 0.07215, 0.0, -0.9974, 0.07215, 0.0, -0.9974, 0.07215, 0.0, -0.9974, 0.07215, 0.0, 0.0, -0.07105, -0.9975, 0.0, -0.07105, -0.9975, 0.0, -0.07105, -0.9975, 0.0, -0.07105, -0.9975, 0.9974, 0.07215, 0.0, 0.9974, 0.07215, 0.0, 0.9974, 0.07215, 0.0, 0.9974, 0.07215, 0.0, 0.0, 0.211, 0.9775, 0.0, 0.211, 0.9775, 0.0, 0.211, 0.9775, 0.0, 0.211, 0.9775, -0.9974, 0.07215, 0.0, -0.9974, 0.07215, 0.0, -0.9974, 0.07215, 0.0, -0.9974, 0.07215, 0.0, 0.0, -0.07105, -0.9975, 0.0, -0.07105, -0.9975, 0.0, -0.07105, -0.9975, 0.0, -0.07105, -0.9975, -0.3148, -0.9485, -0.03513, -0.3193, -0.9472, -0.03027, -0.3485, -0.9373, -0.002029, -0.3485, -0.9373, -0.002029, -0.1096, 0.1658, -0.9801, -0.1096, 0.1658, -0.9801, -0.1096, 0.1658, -0.9801, -0.1096, 0.1658, -0.9801, 0.277, 0.9605, 0.02767, 0.2727, 0.9617, 0.02701, 0.2245, 0.9743, 0.01986, 0.2245, 0.9743, 0.01986, -0.2399, -0.5286, 0.8143, -0.1955, -0.43, 0.8814, -0.1758, -0.3835, 0.9067, -0.1758, -0.3835, 0.9067, -0.4159, -0.9086, -0.0378, -0.412, -0.9105, -0.0362, -0.4783, -0.876, -0.06261, -0.4813, -0.8742, -0.06372, -0.09978, -0.2019, -0.9743, -0.08208, -0.1841, -0.9795, -0.1088, -0.2141, -0.9707, -0.1352, -0.2577, -0.9567, 0.4094, 0.9105, 0.05854, 0.4096, 0.9104, 0.05868, 0.4172, 0.9067, 0.06251, 0.4172, 0.9067, 0.06251, -0.1136, -0.2765, 0.9543, -0.1355, -0.2921, 0.9467, -0.1856, -0.3566, 0.9156, -0.1472, -0.3048, 0.941, -0.4813, -0.8742, -0.06372, -0.4783, -0.876, -0.06261, -0.5032, -0.8612, -0.07193, -0.5032, -0.8612, -0.07193, -0.1352, -0.2577, -0.9567, -0.1088, -0.2141, -0.9707, -0.1433, -0.2716, -0.9517, -0.1433, -0.2716, -0.9517, 0.4172, 0.9067, 0.06251, 0.4172, 0.9067, 0.06251, 0.4172, 0.9067, 0.06251, 0.4172, 0.9067, 0.06251, -0.1472, -0.3048, 0.941, -0.1856, -0.3566, 0.9156, -0.1963, -0.372, 0.9072, -0.1963, -0.372, 0.9072, -0.3994, -0.9167, -0.008821, -0.4015, -0.9158, -0.008024, -0.412, -0.9105, -0.0362, -0.4159, -0.9086, -0.0378, -0.07784, -0.1792, -0.9807, -0.07332, -0.1703, -0.9827, -0.08208, -0.1841, -0.9795, -0.09978, -0.2019, -0.9743, 0.366, 0.9296, 0.04372, 0.3669, 0.9292, 0.04397, 0.4096, 0.9104, 0.05868, 0.4094, 0.9105, 0.05854, -0.1039, -0.2555, 0.9612, -0.1086, -0.2709, 0.9565, -0.1355, -0.2921, 0.9467, -0.1136, -0.2765, 0.9543, 0.08857, -0.9772, -0.1929, 0.08857, -0.9772, -0.1929, 0.08857, -0.9772, -0.1929, 0.08857, -0.9772, -0.1929, -0.06122, 0.5305, -0.8455, -0.1303, 0.5722, -0.8097, -0.06938, 0.4931, -0.8672, -0.1246, 0.531, -0.8381, 0.1398, 0.9297, 0.3408, 0.1398, 0.9297, 0.3408, 0.1823, 0.9256, 0.3317, 0.1904, 0.9245, 0.3301, 0.2493, -0.4833, 0.8392, 0.1099, -0.3125, 0.9435, 0.3968, -0.6177, 0.679, 0.3968, -0.6177, 0.679, -0.1035, -0.9757, -0.1933, -0.1035, -0.9757, -0.1933, -0.1035, -0.9757, -0.1933, -0.1035, -0.9757, -0.1933, -0.1246, 0.531, -0.8381, -0.06938, 0.4931, -0.8672, -0.004624, 0.4483, -0.8939, -0.004624, 0.4483, -0.8939, 0.1904, 0.9245, 0.3301, 0.1823, 0.9256, 0.3317, 0.2573, 0.9143, 0.3128, 0.2573, 0.9143, 0.3128, 0.2153, -0.3771, 0.9008, 0.2153, -0.3771, 0.9008, 0.2153, -0.3771, 0.9008, 0.2153, -0.3771, 0.9008, -0.3425, -0.9391, -0.02828, -0.3425, -0.9391, -0.02828, -0.4185, -0.9082, -0.009258, -0.4197, -0.9076, -0.007401, -0.01175, 0.3352, 0.9421, 0.01455, 0.4889, 0.8722, 0.03711, 0.3377, 0.9405, 0.03178, 0.3425, 0.939, 0.3159, 0.9488, 0.0, 0.3159, 0.9488, 0.0, 0.3774, 0.9261, -1.198e-06, 0.3795, 0.9252, 3.749e-06, -0.09847, -0.4093, -0.9071, 0.06087, -0.2169, -0.9743, -0.182, -0.2646, -0.947, -0.237, -0.1701, -0.9565, -0.4197, -0.9076, -0.007401, -0.4185, -0.9082, -0.009258, -0.6012, -0.799, 0.01445, -0.6087, -0.7933, 0.01451, 0.03178, 0.3425, 0.939, 0.03711, 0.3377, 0.9405, 0.04117, 0.3352, 0.9412, 0.04117, 0.3352, 0.9412, 0.3795, 0.9252, 3.749e-06, 0.3774, 0.9261, -1.198e-06, 0.558, 0.8299, 0.0, 0.558, 0.8299, 0.0, -0.237, -0.1701, -0.9565, -0.182, -0.2646, -0.947, -0.2799, -0.1251, -0.9518, -0.2799, -0.1251, -0.9518, 0.09261, -0.9804, 0.1737, 0.09261, -0.9804, 0.1737, 0.09261, -0.9804, 0.1737, 0.09261, -0.9804, 0.1737, 0.3865, -0.5975, -0.7026, 0.3979, -0.6009, -0.6933, 0.4006, -0.6027, -0.6901, 0.4006, -0.6027, -0.6901, -0.03071, 0.9955, -0.08921, -0.03071, 0.9955, -0.08921, -0.0282, 0.9959, -0.08582, -0.0303, 0.9956, -0.08842, -0.3529, 0.6095, 0.7099, -0.3604, 0.652, 0.6671, -0.3236, 0.5778, 0.7493, -0.3236, 0.5778, 0.7493, 0.1888, -0.9412, 0.2801, 0.1888, -0.9412, 0.2801, 0.1888, -0.9412, 0.2801, 0.1888, -0.9412, 0.2801, 0.1002, -0.1495, -0.9837, 0.1002, -0.1495, -0.9837, 0.1002, -0.1495, -0.9837, 0.1002, -0.1495, -0.9837, -0.0303, 0.9956, -0.08842, -0.0282, 0.9959, -0.08582, -0.02764, 0.996, -0.0848, -0.02764, 0.996, -0.0848, 0.0627, -0.02217, 0.9978, 0.0627, -0.02217, 0.9978, 0.0627, -0.02217, 0.9978, 0.0627, -0.02217, 0.9978])] * 3)])
me_sphere = bpy.data.meshes.new('Sphere')
me_sphere.from_pydata([(0.0, 0.5, 0.866), (0.0, 0.866, 0.5), (0.0, 1.0, -4.371e-08), (0.0, 0.866, -0.5), (0.0, 0.5, -0.866), (-1.308e-07, 7.55e-08, 1.0), (0.433, 0.25, 0.866), (0.75, 0.433, 0.5), (0.866, 0.5, -4.371e-08), (0.75, 0.433, -0.5), (0.433, 0.25, -0.866), (0.433, -0.25, 0.866), (0.75, -0.433, 0.5), (0.866, -0.5, -4.371e-08), (0.75, -0.433, -0.5), (0.433, -0.25, -0.866), (-8.606e-08, -0.5, 0.866), (-1.308e-07, -0.866, 0.5), (-1.308e-07, -1.0, -4.371e-08), (-7.116e-08, -0.866, -0.5), (-1.01e-07, -0.5, -0.866), (0.0, 1.51e-07, -1.0), (-0.433, -0.25, 0.866), (-0.75, -0.433, 0.5), (-0.866, -0.5, -4.371e-08), (-0.75, -0.433, -0.5), (-0.433, -0.25, -0.866), (-0.433, 0.25, 0.866), (-0.75, 0.433, 0.5), (-0.866, 0.5, -4.371e-08), (-0.75, 0.433, -0.5), (-0.433, 0.25, -0.866)], [], [(2, 1, 7, 8), (0, 5, 6), (21, 4, 10), (3, 2, 8, 9), (1, 0, 6, 7), (4, 3, 9, 10), (21, 10, 15), (9, 8, 13, 14), (7, 6, 11, 12), (10, 9, 14, 15), (8, 7, 12, 13), (6, 5, 11), (21, 15, 20), (14, 13, 18, 19), (12, 11, 16, 17), (15, 14, 19, 20), (13, 12, 17, 18), (11, 5, 16), (19, 18, 24, 25), (17, 16, 22, 23), (20, 19, 25, 26), (18, 17, 23, 24), (16, 5, 22), (21, 20, 26), (23, 22, 27, 28), (26, 25, 30, 31), (24, 23, 28, 29), (22, 5, 27), (21, 26, 31), (25, 24, 29, 30), (31, 30, 3, 4), (29, 28, 1, 2), (27, 5, 0), (21, 31, 4), (30, 29, 2, 3), (28, 27, 0, 1)])
_uv = me_sphere.uv_layers.new(name='UVMap')
_uv.uv.foreach_set('vector', [0.6667, 0.5, 0.6667, 0.6667, 0.5, 0.6667, 0.5, 0.5, 0.6667, 0.8333, 0.5833, 1.0, 0.5, 0.8333, 0.5833, 0.0, 0.6667, 0.1667, 0.5, 0.1667, 0.6667, 0.3333, 0.6667, 0.5, 0.5, 0.5, 0.5, 0.3333, 0.6667, 0.6667, 0.6667, 0.8333, 0.5, 0.8333, 0.5, 0.6667, 0.6667, 0.1667, 0.6667, 0.3333, 0.5, 0.3333, 0.5, 0.1667, 0.4167, 0.0, 0.5, 0.1667, 0.3333, 0.1667, 0.5, 0.3333, 0.5, 0.5, 0.3333, 0.5, 0.3333, 0.3333, 0.5, 0.6667, 0.5, 0.8333, 0.3333, 0.8333, 0.3333, 0.6667, 0.5, 0.1667, 0.5, 0.3333, 0.3333, 0.3333, 0.3333, 0.1667, 0.5, 0.5, 0.5, 0.6667, 0.3333, 0.6667, 0.3333, 0.5, 0.5, 0.8333, 0.4167, 1.0, 0.3333, 0.8333, 0.25, 0.0, 0.3333, 0.1667, 0.1667, 0.1667, 0.3333, 0.3333, 0.3333, 0.5, 0.1667, 0.5, 0.1667, 0.3333, 0.3333, 0.6667, 0.3333, 0.8333, 0.1667, 0.8333, 0.1667, 0.6667, 0.3333, 0.1667, 0.3333, 0.3333, 0.1667, 0.3333, 0.1667, 0.1667, 0.3333, 0.5, 0.3333, 0.6667, 0.1667, 0.6667, 0.1667, 0.5, 0.3333, 0.8333, 0.25, 1.0, 0.1667, 0.8333, 0.1667, 0.3333, 0.1667, 0.5, 2.98e-08, 0.5, 2.98e-08, 0.3333, 0.1667, 0.6667, 0.1667, 0.8333, 0.0, 0.8333, 0.0, 0.6667, 0.1667, 0.1667, 0.1667, 0.3333, 2.98e-08, 0.3333, 0.0, 0.1667, 0.1667, 0.5, 0.1667, 0.6667, 0.0, 0.6667, 2.98e-08, 0.5, 0.1667, 0.8333, 0.08333, 1.0, 0.0, 0.8333, 0.08333, 0.0, 0.1667, 0.1667, 0.0, 0.1667, 1.0, 0.6667, 1.0, 0.8333, 0.8333, 0.8333, 0.8333, 0.6667, 1.0, 0.1667, 1.0, 0.3333, 0.8333, 0.3333, 0.8333, 0.1667, 1.0, 0.5, 1.0, 0.6667, 0.8333, 0.6667, 0.8333, 0.5, 1.0, 0.8333, 0.9167, 1.0, 0.8333, 0.8333, 0.9167, 0.0, 1.0, 0.1667, 0.8333, 0.1667, 1.0, 0.3333, 1.0, 0.5, 0.8333, 0.5, 0.8333, 0.3333, 0.8333, 0.1667, 0.8333, 0.3333, 0.6667, 0.3333, 0.6667, 0.1667, 0.8333, 0.5, 0.8333, 0.6667, 0.6667, 0.6667, 0.6667, 0.5, 0.8333, 0.8333, 0.75, 1.0, 0.6667, 0.8333, 0.75, 0.0, 0.8333, 0.1667, 0.6667, 0.1667, 0.8333, 0.3333, 0.8333, 0.5, 0.6667, 0.5, 0.6667, 0.3333, 0.8333, 0.6667, 0.8333, 0.8333, 0.6667, 0.8333, 0.6667, 0.6667])
me_sphere.materials.append(mat_hojas)
me_sphere.use_remesh_preserve_volume = False
me_sphere.use_remesh_preserve_attributes = False
me_sphere.use_mirror_vertex_groups = False
me_sphere.update()
me_sphere_001 = bpy.data.meshes.new('Sphere.001')
me_sphere_001.from_pydata([(0.0, 0.5, 0.866), (0.0, 0.866, 0.5), (0.0, 1.0, -4.371e-08), (0.0, 0.866, -0.5), (0.0, 0.5, -0.866), (-1.308e-07, 7.55e-08, 1.0), (0.433, 0.25, 0.866), (0.75, 0.433, 0.5), (0.866, 0.5, -4.371e-08), (0.75, 0.433, -0.5), (0.433, 0.25, -0.866), (0.433, -0.25, 0.866), (0.75, -0.433, 0.5), (0.866, -0.5, -4.371e-08), (0.75, -0.433, -0.5), (0.433, -0.25, -0.866), (-8.606e-08, -0.5, 0.866), (-1.308e-07, -0.866, 0.5), (-1.308e-07, -1.0, -4.371e-08), (-7.116e-08, -0.866, -0.5), (-1.01e-07, -0.5, -0.866), (0.0, 1.51e-07, -1.0), (-0.433, -0.25, 0.866), (-0.75, -0.433, 0.5), (-0.866, -0.5, -4.371e-08), (-0.75, -0.433, -0.5), (-0.433, -0.25, -0.866), (-0.433, 0.25, 0.866), (-0.75, 0.433, 0.5), (-0.866, 0.5, -4.371e-08), (-0.75, 0.433, -0.5), (-0.433, 0.25, -0.866)], [], [(2, 1, 7, 8), (0, 5, 6), (21, 4, 10), (3, 2, 8, 9), (1, 0, 6, 7), (4, 3, 9, 10), (21, 10, 15), (9, 8, 13, 14), (7, 6, 11, 12), (10, 9, 14, 15), (8, 7, 12, 13), (6, 5, 11), (21, 15, 20), (14, 13, 18, 19), (12, 11, 16, 17), (15, 14, 19, 20), (13, 12, 17, 18), (11, 5, 16), (19, 18, 24, 25), (17, 16, 22, 23), (20, 19, 25, 26), (18, 17, 23, 24), (16, 5, 22), (21, 20, 26), (23, 22, 27, 28), (26, 25, 30, 31), (24, 23, 28, 29), (22, 5, 27), (21, 26, 31), (25, 24, 29, 30), (31, 30, 3, 4), (29, 28, 1, 2), (27, 5, 0), (21, 31, 4), (30, 29, 2, 3), (28, 27, 0, 1)])
_uv = me_sphere_001.uv_layers.new(name='UVMap')
_uv.uv.foreach_set('vector', [0.6667, 0.5, 0.6667, 0.6667, 0.5, 0.6667, 0.5, 0.5, 0.6667, 0.8333, 0.5833, 1.0, 0.5, 0.8333, 0.5833, 0.0, 0.6667, 0.1667, 0.5, 0.1667, 0.6667, 0.3333, 0.6667, 0.5, 0.5, 0.5, 0.5, 0.3333, 0.6667, 0.6667, 0.6667, 0.8333, 0.5, 0.8333, 0.5, 0.6667, 0.6667, 0.1667, 0.6667, 0.3333, 0.5, 0.3333, 0.5, 0.1667, 0.4167, 0.0, 0.5, 0.1667, 0.3333, 0.1667, 0.5, 0.3333, 0.5, 0.5, 0.3333, 0.5, 0.3333, 0.3333, 0.5, 0.6667, 0.5, 0.8333, 0.3333, 0.8333, 0.3333, 0.6667, 0.5, 0.1667, 0.5, 0.3333, 0.3333, 0.3333, 0.3333, 0.1667, 0.5, 0.5, 0.5, 0.6667, 0.3333, 0.6667, 0.3333, 0.5, 0.5, 0.8333, 0.4167, 1.0, 0.3333, 0.8333, 0.25, 0.0, 0.3333, 0.1667, 0.1667, 0.1667, 0.3333, 0.3333, 0.3333, 0.5, 0.1667, 0.5, 0.1667, 0.3333, 0.3333, 0.6667, 0.3333, 0.8333, 0.1667, 0.8333, 0.1667, 0.6667, 0.3333, 0.1667, 0.3333, 0.3333, 0.1667, 0.3333, 0.1667, 0.1667, 0.3333, 0.5, 0.3333, 0.6667, 0.1667, 0.6667, 0.1667, 0.5, 0.3333, 0.8333, 0.25, 1.0, 0.1667, 0.8333, 0.1667, 0.3333, 0.1667, 0.5, 2.98e-08, 0.5, 2.98e-08, 0.3333, 0.1667, 0.6667, 0.1667, 0.8333, 0.0, 0.8333, 0.0, 0.6667, 0.1667, 0.1667, 0.1667, 0.3333, 2.98e-08, 0.3333, 0.0, 0.1667, 0.1667, 0.5, 0.1667, 0.6667, 0.0, 0.6667, 2.98e-08, 0.5, 0.1667, 0.8333, 0.08333, 1.0, 0.0, 0.8333, 0.08333, 0.0, 0.1667, 0.1667, 0.0, 0.1667, 1.0, 0.6667, 1.0, 0.8333, 0.8333, 0.8333, 0.8333, 0.6667, 1.0, 0.1667, 1.0, 0.3333, 0.8333, 0.3333, 0.8333, 0.1667, 1.0, 0.5, 1.0, 0.6667, 0.8333, 0.6667, 0.8333, 0.5, 1.0, 0.8333, 0.9167, 1.0, 0.8333, 0.8333, 0.9167, 0.0, 1.0, 0.1667, 0.8333, 0.1667, 1.0, 0.3333, 1.0, 0.5, 0.8333, 0.5, 0.8333, 0.3333, 0.8333, 0.1667, 0.8333, 0.3333, 0.6667, 0.3333, 0.6667, 0.1667, 0.8333, 0.5, 0.8333, 0.6667, 0.6667, 0.6667, 0.6667, 0.5, 0.8333, 0.8333, 0.75, 1.0, 0.6667, 0.8333, 0.75, 0.0, 0.8333, 0.1667, 0.6667, 0.1667, 0.8333, 0.3333, 0.8333, 0.5, 0.6667, 0.5, 0.6667, 0.3333, 0.8333, 0.6667, 0.8333, 0.8333, 0.6667, 0.8333, 0.6667, 0.6667])
me_sphere_001.materials.append(mat_hojas)
me_sphere_001.use_remesh_preserve_volume = False
me_sphere_001.use_remesh_preserve_attributes = False
me_sphere_001.use_mirror_vertex_groups = False
me_sphere_001.update()
me_sphere_002 = bpy.data.meshes.new('Sphere.002')
me_sphere_002.from_pydata([(0.0, 0.5, 0.866), (0.0, 0.866, 0.5), (0.0, 1.0, -4.371e-08), (0.0, 0.866, -0.5), (0.0, 0.5, -0.866), (-1.308e-07, 7.55e-08, 1.0), (0.433, 0.25, 0.866), (0.75, 0.433, 0.5), (0.866, 0.5, -4.371e-08), (0.75, 0.433, -0.5), (0.433, 0.25, -0.866), (0.433, -0.25, 0.866), (0.75, -0.433, 0.5), (0.866, -0.5, -4.371e-08), (0.75, -0.433, -0.5), (0.433, -0.25, -0.866), (-8.606e-08, -0.5, 0.866), (-1.308e-07, -0.866, 0.5), (-1.308e-07, -1.0, -4.371e-08), (-7.116e-08, -0.866, -0.5), (-1.01e-07, -0.5, -0.866), (0.0, 1.51e-07, -1.0), (-0.433, -0.25, 0.866), (-0.75, -0.433, 0.5), (-0.866, -0.5, -4.371e-08), (-0.75, -0.433, -0.5), (-0.433, -0.25, -0.866), (-0.433, 0.25, 0.866), (-0.75, 0.433, 0.5), (-0.866, 0.5, -4.371e-08), (-0.75, 0.433, -0.5), (-0.433, 0.25, -0.866)], [], [(2, 1, 7, 8), (0, 5, 6), (21, 4, 10), (3, 2, 8, 9), (1, 0, 6, 7), (4, 3, 9, 10), (21, 10, 15), (9, 8, 13, 14), (7, 6, 11, 12), (10, 9, 14, 15), (8, 7, 12, 13), (6, 5, 11), (21, 15, 20), (14, 13, 18, 19), (12, 11, 16, 17), (15, 14, 19, 20), (13, 12, 17, 18), (11, 5, 16), (19, 18, 24, 25), (17, 16, 22, 23), (20, 19, 25, 26), (18, 17, 23, 24), (16, 5, 22), (21, 20, 26), (23, 22, 27, 28), (26, 25, 30, 31), (24, 23, 28, 29), (22, 5, 27), (21, 26, 31), (25, 24, 29, 30), (31, 30, 3, 4), (29, 28, 1, 2), (27, 5, 0), (21, 31, 4), (30, 29, 2, 3), (28, 27, 0, 1)])
_uv = me_sphere_002.uv_layers.new(name='UVMap')
_uv.uv.foreach_set('vector', [0.6667, 0.5, 0.6667, 0.6667, 0.5, 0.6667, 0.5, 0.5, 0.6667, 0.8333, 0.5833, 1.0, 0.5, 0.8333, 0.5833, 0.0, 0.6667, 0.1667, 0.5, 0.1667, 0.6667, 0.3333, 0.6667, 0.5, 0.5, 0.5, 0.5, 0.3333, 0.6667, 0.6667, 0.6667, 0.8333, 0.5, 0.8333, 0.5, 0.6667, 0.6667, 0.1667, 0.6667, 0.3333, 0.5, 0.3333, 0.5, 0.1667, 0.4167, 0.0, 0.5, 0.1667, 0.3333, 0.1667, 0.5, 0.3333, 0.5, 0.5, 0.3333, 0.5, 0.3333, 0.3333, 0.5, 0.6667, 0.5, 0.8333, 0.3333, 0.8333, 0.3333, 0.6667, 0.5, 0.1667, 0.5, 0.3333, 0.3333, 0.3333, 0.3333, 0.1667, 0.5, 0.5, 0.5, 0.6667, 0.3333, 0.6667, 0.3333, 0.5, 0.5, 0.8333, 0.4167, 1.0, 0.3333, 0.8333, 0.25, 0.0, 0.3333, 0.1667, 0.1667, 0.1667, 0.3333, 0.3333, 0.3333, 0.5, 0.1667, 0.5, 0.1667, 0.3333, 0.3333, 0.6667, 0.3333, 0.8333, 0.1667, 0.8333, 0.1667, 0.6667, 0.3333, 0.1667, 0.3333, 0.3333, 0.1667, 0.3333, 0.1667, 0.1667, 0.3333, 0.5, 0.3333, 0.6667, 0.1667, 0.6667, 0.1667, 0.5, 0.3333, 0.8333, 0.25, 1.0, 0.1667, 0.8333, 0.1667, 0.3333, 0.1667, 0.5, 2.98e-08, 0.5, 2.98e-08, 0.3333, 0.1667, 0.6667, 0.1667, 0.8333, 0.0, 0.8333, 0.0, 0.6667, 0.1667, 0.1667, 0.1667, 0.3333, 2.98e-08, 0.3333, 0.0, 0.1667, 0.1667, 0.5, 0.1667, 0.6667, 0.0, 0.6667, 2.98e-08, 0.5, 0.1667, 0.8333, 0.08333, 1.0, 0.0, 0.8333, 0.08333, 0.0, 0.1667, 0.1667, 0.0, 0.1667, 1.0, 0.6667, 1.0, 0.8333, 0.8333, 0.8333, 0.8333, 0.6667, 1.0, 0.1667, 1.0, 0.3333, 0.8333, 0.3333, 0.8333, 0.1667, 1.0, 0.5, 1.0, 0.6667, 0.8333, 0.6667, 0.8333, 0.5, 1.0, 0.8333, 0.9167, 1.0, 0.8333, 0.8333, 0.9167, 0.0, 1.0, 0.1667, 0.8333, 0.1667, 1.0, 0.3333, 1.0, 0.5, 0.8333, 0.5, 0.8333, 0.3333, 0.8333, 0.1667, 0.8333, 0.3333, 0.6667, 0.3333, 0.6667, 0.1667, 0.8333, 0.5, 0.8333, 0.6667, 0.6667, 0.6667, 0.6667, 0.5, 0.8333, 0.8333, 0.75, 1.0, 0.6667, 0.8333, 0.75, 0.0, 0.8333, 0.1667, 0.6667, 0.1667, 0.8333, 0.3333, 0.8333, 0.5, 0.6667, 0.5, 0.6667, 0.3333, 0.8333, 0.6667, 0.8333, 0.8333, 0.6667, 0.8333, 0.6667, 0.6667])
me_sphere_002.materials.append(mat_hojas)
me_sphere_002.use_remesh_preserve_volume = False
me_sphere_002.use_remesh_preserve_attributes = False
me_sphere_002.use_mirror_vertex_groups = False
me_sphere_002.update()
me_sphere_003 = bpy.data.meshes.new('Sphere.003')
me_sphere_003.from_pydata([(0.0, 0.5, 0.866), (0.0, 0.866, 0.5), (0.0, 1.0, -4.371e-08), (0.0, 0.866, -0.5), (0.0, 0.5, -0.866), (-1.308e-07, 7.55e-08, 1.0), (0.433, 0.25, 0.866), (0.75, 0.433, 0.5), (0.866, 0.5, -4.371e-08), (0.75, 0.433, -0.5), (0.433, 0.25, -0.866), (0.433, -0.25, 0.866), (0.75, -0.433, 0.5), (0.866, -0.5, -4.371e-08), (0.75, -0.433, -0.5), (0.433, -0.25, -0.866), (-8.606e-08, -0.5, 0.866), (-1.308e-07, -0.866, 0.5), (-1.308e-07, -1.0, -4.371e-08), (-7.116e-08, -0.866, -0.5), (-1.01e-07, -0.5, -0.866), (0.0, 1.51e-07, -1.0), (-0.433, -0.25, 0.866), (-0.75, -0.433, 0.5), (-0.866, -0.5, -4.371e-08), (-0.75, -0.433, -0.5), (-0.433, -0.25, -0.866), (-0.433, 0.25, 0.866), (-0.75, 0.433, 0.5), (-0.866, 0.5, -4.371e-08), (-0.75, 0.433, -0.5), (-0.433, 0.25, -0.866)], [], [(2, 1, 7, 8), (0, 5, 6), (21, 4, 10), (3, 2, 8, 9), (1, 0, 6, 7), (4, 3, 9, 10), (21, 10, 15), (9, 8, 13, 14), (7, 6, 11, 12), (10, 9, 14, 15), (8, 7, 12, 13), (6, 5, 11), (21, 15, 20), (14, 13, 18, 19), (12, 11, 16, 17), (15, 14, 19, 20), (13, 12, 17, 18), (11, 5, 16), (19, 18, 24, 25), (17, 16, 22, 23), (20, 19, 25, 26), (18, 17, 23, 24), (16, 5, 22), (21, 20, 26), (23, 22, 27, 28), (26, 25, 30, 31), (24, 23, 28, 29), (22, 5, 27), (21, 26, 31), (25, 24, 29, 30), (31, 30, 3, 4), (29, 28, 1, 2), (27, 5, 0), (21, 31, 4), (30, 29, 2, 3), (28, 27, 0, 1)])
_uv = me_sphere_003.uv_layers.new(name='UVMap')
_uv.uv.foreach_set('vector', [0.6667, 0.5, 0.6667, 0.6667, 0.5, 0.6667, 0.5, 0.5, 0.6667, 0.8333, 0.5833, 1.0, 0.5, 0.8333, 0.5833, 0.0, 0.6667, 0.1667, 0.5, 0.1667, 0.6667, 0.3333, 0.6667, 0.5, 0.5, 0.5, 0.5, 0.3333, 0.6667, 0.6667, 0.6667, 0.8333, 0.5, 0.8333, 0.5, 0.6667, 0.6667, 0.1667, 0.6667, 0.3333, 0.5, 0.3333, 0.5, 0.1667, 0.4167, 0.0, 0.5, 0.1667, 0.3333, 0.1667, 0.5, 0.3333, 0.5, 0.5, 0.3333, 0.5, 0.3333, 0.3333, 0.5, 0.6667, 0.5, 0.8333, 0.3333, 0.8333, 0.3333, 0.6667, 0.5, 0.1667, 0.5, 0.3333, 0.3333, 0.3333, 0.3333, 0.1667, 0.5, 0.5, 0.5, 0.6667, 0.3333, 0.6667, 0.3333, 0.5, 0.5, 0.8333, 0.4167, 1.0, 0.3333, 0.8333, 0.25, 0.0, 0.3333, 0.1667, 0.1667, 0.1667, 0.3333, 0.3333, 0.3333, 0.5, 0.1667, 0.5, 0.1667, 0.3333, 0.3333, 0.6667, 0.3333, 0.8333, 0.1667, 0.8333, 0.1667, 0.6667, 0.3333, 0.1667, 0.3333, 0.3333, 0.1667, 0.3333, 0.1667, 0.1667, 0.3333, 0.5, 0.3333, 0.6667, 0.1667, 0.6667, 0.1667, 0.5, 0.3333, 0.8333, 0.25, 1.0, 0.1667, 0.8333, 0.1667, 0.3333, 0.1667, 0.5, 2.98e-08, 0.5, 2.98e-08, 0.3333, 0.1667, 0.6667, 0.1667, 0.8333, 0.0, 0.8333, 0.0, 0.6667, 0.1667, 0.1667, 0.1667, 0.3333, 2.98e-08, 0.3333, 0.0, 0.1667, 0.1667, 0.5, 0.1667, 0.6667, 0.0, 0.6667, 2.98e-08, 0.5, 0.1667, 0.8333, 0.08333, 1.0, 0.0, 0.8333, 0.08333, 0.0, 0.1667, 0.1667, 0.0, 0.1667, 1.0, 0.6667, 1.0, 0.8333, 0.8333, 0.8333, 0.8333, 0.6667, 1.0, 0.1667, 1.0, 0.3333, 0.8333, 0.3333, 0.8333, 0.1667, 1.0, 0.5, 1.0, 0.6667, 0.8333, 0.6667, 0.8333, 0.5, 1.0, 0.8333, 0.9167, 1.0, 0.8333, 0.8333, 0.9167, 0.0, 1.0, 0.1667, 0.8333, 0.1667, 1.0, 0.3333, 1.0, 0.5, 0.8333, 0.5, 0.8333, 0.3333, 0.8333, 0.1667, 0.8333, 0.3333, 0.6667, 0.3333, 0.6667, 0.1667, 0.8333, 0.5, 0.8333, 0.6667, 0.6667, 0.6667, 0.6667, 0.5, 0.8333, 0.8333, 0.75, 1.0, 0.6667, 0.8333, 0.75, 0.0, 0.8333, 0.1667, 0.6667, 0.1667, 0.8333, 0.3333, 0.8333, 0.5, 0.6667, 0.5, 0.6667, 0.3333, 0.8333, 0.6667, 0.8333, 0.8333, 0.6667, 0.8333, 0.6667, 0.6667])
me_sphere_003.materials.append(mat_hojas)
me_sphere_003.use_remesh_preserve_volume = False
me_sphere_003.use_remesh_preserve_attributes = False
me_sphere_003.use_mirror_vertex_groups = False
me_sphere_003.update()
me_sphere_004 = bpy.data.meshes.new('Sphere.004')
me_sphere_004.from_pydata([(0.0, 0.5, 0.866), (0.0, 0.866, 0.5), (0.0, 1.0, -4.371e-08), (0.0, 0.866, -0.5), (0.0, 0.5, -0.866), (-1.308e-07, 7.55e-08, 1.0), (0.433, 0.25, 0.866), (0.75, 0.433, 0.5), (0.866, 0.5, -4.371e-08), (0.75, 0.433, -0.5), (0.433, 0.25, -0.866), (0.433, -0.25, 0.866), (0.75, -0.433, 0.5), (0.866, -0.5, -4.371e-08), (0.75, -0.433, -0.5), (0.433, -0.25, -0.866), (-8.606e-08, -0.5, 0.866), (-1.308e-07, -0.866, 0.5), (-1.308e-07, -1.0, -4.371e-08), (-7.116e-08, -0.866, -0.5), (-1.01e-07, -0.5, -0.866), (0.0, 1.51e-07, -1.0), (-0.433, -0.25, 0.866), (-0.75, -0.433, 0.5), (-0.866, -0.5, -4.371e-08), (-0.75, -0.433, -0.5), (-0.433, -0.25, -0.866), (-0.433, 0.25, 0.866), (-0.75, 0.433, 0.5), (-0.866, 0.5, -4.371e-08), (-0.75, 0.433, -0.5), (-0.433, 0.25, -0.866)], [], [(2, 1, 7, 8), (0, 5, 6), (21, 4, 10), (3, 2, 8, 9), (1, 0, 6, 7), (4, 3, 9, 10), (21, 10, 15), (9, 8, 13, 14), (7, 6, 11, 12), (10, 9, 14, 15), (8, 7, 12, 13), (6, 5, 11), (21, 15, 20), (14, 13, 18, 19), (12, 11, 16, 17), (15, 14, 19, 20), (13, 12, 17, 18), (11, 5, 16), (19, 18, 24, 25), (17, 16, 22, 23), (20, 19, 25, 26), (18, 17, 23, 24), (16, 5, 22), (21, 20, 26), (23, 22, 27, 28), (26, 25, 30, 31), (24, 23, 28, 29), (22, 5, 27), (21, 26, 31), (25, 24, 29, 30), (31, 30, 3, 4), (29, 28, 1, 2), (27, 5, 0), (21, 31, 4), (30, 29, 2, 3), (28, 27, 0, 1)])
_uv = me_sphere_004.uv_layers.new(name='UVMap')
_uv.uv.foreach_set('vector', [0.6667, 0.5, 0.6667, 0.6667, 0.5, 0.6667, 0.5, 0.5, 0.6667, 0.8333, 0.5833, 1.0, 0.5, 0.8333, 0.5833, 0.0, 0.6667, 0.1667, 0.5, 0.1667, 0.6667, 0.3333, 0.6667, 0.5, 0.5, 0.5, 0.5, 0.3333, 0.6667, 0.6667, 0.6667, 0.8333, 0.5, 0.8333, 0.5, 0.6667, 0.6667, 0.1667, 0.6667, 0.3333, 0.5, 0.3333, 0.5, 0.1667, 0.4167, 0.0, 0.5, 0.1667, 0.3333, 0.1667, 0.5, 0.3333, 0.5, 0.5, 0.3333, 0.5, 0.3333, 0.3333, 0.5, 0.6667, 0.5, 0.8333, 0.3333, 0.8333, 0.3333, 0.6667, 0.5, 0.1667, 0.5, 0.3333, 0.3333, 0.3333, 0.3333, 0.1667, 0.5, 0.5, 0.5, 0.6667, 0.3333, 0.6667, 0.3333, 0.5, 0.5, 0.8333, 0.4167, 1.0, 0.3333, 0.8333, 0.25, 0.0, 0.3333, 0.1667, 0.1667, 0.1667, 0.3333, 0.3333, 0.3333, 0.5, 0.1667, 0.5, 0.1667, 0.3333, 0.3333, 0.6667, 0.3333, 0.8333, 0.1667, 0.8333, 0.1667, 0.6667, 0.3333, 0.1667, 0.3333, 0.3333, 0.1667, 0.3333, 0.1667, 0.1667, 0.3333, 0.5, 0.3333, 0.6667, 0.1667, 0.6667, 0.1667, 0.5, 0.3333, 0.8333, 0.25, 1.0, 0.1667, 0.8333, 0.1667, 0.3333, 0.1667, 0.5, 2.98e-08, 0.5, 2.98e-08, 0.3333, 0.1667, 0.6667, 0.1667, 0.8333, 0.0, 0.8333, 0.0, 0.6667, 0.1667, 0.1667, 0.1667, 0.3333, 2.98e-08, 0.3333, 0.0, 0.1667, 0.1667, 0.5, 0.1667, 0.6667, 0.0, 0.6667, 2.98e-08, 0.5, 0.1667, 0.8333, 0.08333, 1.0, 0.0, 0.8333, 0.08333, 0.0, 0.1667, 0.1667, 0.0, 0.1667, 1.0, 0.6667, 1.0, 0.8333, 0.8333, 0.8333, 0.8333, 0.6667, 1.0, 0.1667, 1.0, 0.3333, 0.8333, 0.3333, 0.8333, 0.1667, 1.0, 0.5, 1.0, 0.6667, 0.8333, 0.6667, 0.8333, 0.5, 1.0, 0.8333, 0.9167, 1.0, 0.8333, 0.8333, 0.9167, 0.0, 1.0, 0.1667, 0.8333, 0.1667, 1.0, 0.3333, 1.0, 0.5, 0.8333, 0.5, 0.8333, 0.3333, 0.8333, 0.1667, 0.8333, 0.3333, 0.6667, 0.3333, 0.6667, 0.1667, 0.8333, 0.5, 0.8333, 0.6667, 0.6667, 0.6667, 0.6667, 0.5, 0.8333, 0.8333, 0.75, 1.0, 0.6667, 0.8333, 0.75, 0.0, 0.8333, 0.1667, 0.6667, 0.1667, 0.8333, 0.3333, 0.8333, 0.5, 0.6667, 0.5, 0.6667, 0.3333, 0.8333, 0.6667, 0.8333, 0.8333, 0.6667, 0.8333, 0.6667, 0.6667])
me_sphere_004.materials.append(mat_hojas)
me_sphere_004.use_remesh_preserve_volume = False
me_sphere_004.use_remesh_preserve_attributes = False
me_sphere_004.use_mirror_vertex_groups = False
me_sphere_004.update()
me_sphere_005 = bpy.data.meshes.new('Sphere.005')
me_sphere_005.from_pydata([(0.0, 0.5, 0.866), (0.0, 0.866, 0.5), (0.0, 1.0, -4.371e-08), (0.0, 0.866, -0.5), (0.0, 0.5, -0.866), (-1.308e-07, 7.55e-08, 1.0), (0.433, 0.25, 0.866), (0.75, 0.433, 0.5), (0.866, 0.5, -4.371e-08), (0.75, 0.433, -0.5), (0.433, 0.25, -0.866), (0.433, -0.25, 0.866), (0.75, -0.433, 0.5), (0.866, -0.5, -4.371e-08), (0.75, -0.433, -0.5), (0.433, -0.25, -0.866), (-8.606e-08, -0.5, 0.866), (-1.308e-07, -0.866, 0.5), (-1.308e-07, -1.0, -4.371e-08), (-7.116e-08, -0.866, -0.5), (-1.01e-07, -0.5, -0.866), (0.0, 1.51e-07, -1.0), (-0.433, -0.25, 0.866), (-0.75, -0.433, 0.5), (-0.866, -0.5, -4.371e-08), (-0.75, -0.433, -0.5), (-0.433, -0.25, -0.866), (-0.433, 0.25, 0.866), (-0.75, 0.433, 0.5), (-0.866, 0.5, -4.371e-08), (-0.75, 0.433, -0.5), (-0.433, 0.25, -0.866)], [], [(2, 1, 7, 8), (0, 5, 6), (21, 4, 10), (3, 2, 8, 9), (1, 0, 6, 7), (4, 3, 9, 10), (21, 10, 15), (9, 8, 13, 14), (7, 6, 11, 12), (10, 9, 14, 15), (8, 7, 12, 13), (6, 5, 11), (21, 15, 20), (14, 13, 18, 19), (12, 11, 16, 17), (15, 14, 19, 20), (13, 12, 17, 18), (11, 5, 16), (19, 18, 24, 25), (17, 16, 22, 23), (20, 19, 25, 26), (18, 17, 23, 24), (16, 5, 22), (21, 20, 26), (23, 22, 27, 28), (26, 25, 30, 31), (24, 23, 28, 29), (22, 5, 27), (21, 26, 31), (25, 24, 29, 30), (31, 30, 3, 4), (29, 28, 1, 2), (27, 5, 0), (21, 31, 4), (30, 29, 2, 3), (28, 27, 0, 1)])
_uv = me_sphere_005.uv_layers.new(name='UVMap')
_uv.uv.foreach_set('vector', [0.6667, 0.5, 0.6667, 0.6667, 0.5, 0.6667, 0.5, 0.5, 0.6667, 0.8333, 0.5833, 1.0, 0.5, 0.8333, 0.5833, 0.0, 0.6667, 0.1667, 0.5, 0.1667, 0.6667, 0.3333, 0.6667, 0.5, 0.5, 0.5, 0.5, 0.3333, 0.6667, 0.6667, 0.6667, 0.8333, 0.5, 0.8333, 0.5, 0.6667, 0.6667, 0.1667, 0.6667, 0.3333, 0.5, 0.3333, 0.5, 0.1667, 0.4167, 0.0, 0.5, 0.1667, 0.3333, 0.1667, 0.5, 0.3333, 0.5, 0.5, 0.3333, 0.5, 0.3333, 0.3333, 0.5, 0.6667, 0.5, 0.8333, 0.3333, 0.8333, 0.3333, 0.6667, 0.5, 0.1667, 0.5, 0.3333, 0.3333, 0.3333, 0.3333, 0.1667, 0.5, 0.5, 0.5, 0.6667, 0.3333, 0.6667, 0.3333, 0.5, 0.5, 0.8333, 0.4167, 1.0, 0.3333, 0.8333, 0.25, 0.0, 0.3333, 0.1667, 0.1667, 0.1667, 0.3333, 0.3333, 0.3333, 0.5, 0.1667, 0.5, 0.1667, 0.3333, 0.3333, 0.6667, 0.3333, 0.8333, 0.1667, 0.8333, 0.1667, 0.6667, 0.3333, 0.1667, 0.3333, 0.3333, 0.1667, 0.3333, 0.1667, 0.1667, 0.3333, 0.5, 0.3333, 0.6667, 0.1667, 0.6667, 0.1667, 0.5, 0.3333, 0.8333, 0.25, 1.0, 0.1667, 0.8333, 0.1667, 0.3333, 0.1667, 0.5, 2.98e-08, 0.5, 2.98e-08, 0.3333, 0.1667, 0.6667, 0.1667, 0.8333, 0.0, 0.8333, 0.0, 0.6667, 0.1667, 0.1667, 0.1667, 0.3333, 2.98e-08, 0.3333, 0.0, 0.1667, 0.1667, 0.5, 0.1667, 0.6667, 0.0, 0.6667, 2.98e-08, 0.5, 0.1667, 0.8333, 0.08333, 1.0, 0.0, 0.8333, 0.08333, 0.0, 0.1667, 0.1667, 0.0, 0.1667, 1.0, 0.6667, 1.0, 0.8333, 0.8333, 0.8333, 0.8333, 0.6667, 1.0, 0.1667, 1.0, 0.3333, 0.8333, 0.3333, 0.8333, 0.1667, 1.0, 0.5, 1.0, 0.6667, 0.8333, 0.6667, 0.8333, 0.5, 1.0, 0.8333, 0.9167, 1.0, 0.8333, 0.8333, 0.9167, 0.0, 1.0, 0.1667, 0.8333, 0.1667, 1.0, 0.3333, 1.0, 0.5, 0.8333, 0.5, 0.8333, 0.3333, 0.8333, 0.1667, 0.8333, 0.3333, 0.6667, 0.3333, 0.6667, 0.1667, 0.8333, 0.5, 0.8333, 0.6667, 0.6667, 0.6667, 0.6667, 0.5, 0.8333, 0.8333, 0.75, 1.0, 0.6667, 0.8333, 0.75, 0.0, 0.8333, 0.1667, 0.6667, 0.1667, 0.8333, 0.3333, 0.8333, 0.5, 0.6667, 0.5, 0.6667, 0.3333, 0.8333, 0.6667, 0.8333, 0.8333, 0.6667, 0.8333, 0.6667, 0.6667])
me_sphere_005.materials.append(mat_hojas)
me_sphere_005.use_remesh_preserve_volume = False
me_sphere_005.use_remesh_preserve_attributes = False
me_sphere_005.use_mirror_vertex_groups = False
me_sphere_005.update()
me_sphere_006 = bpy.data.meshes.new('Sphere.006')
me_sphere_006.from_pydata([(0.0, 0.5, 0.866), (0.0, 0.866, 0.5), (0.0, 1.0, -4.371e-08), (0.0, 0.866, -0.5), (0.0, 0.5, -0.866), (-1.308e-07, 7.55e-08, 1.0), (0.433, 0.25, 0.866), (0.75, 0.433, 0.5), (0.866, 0.5, -4.371e-08), (0.75, 0.433, -0.5), (0.433, 0.25, -0.866), (0.433, -0.25, 0.866), (0.75, -0.433, 0.5), (0.866, -0.5, -4.371e-08), (0.75, -0.433, -0.5), (0.433, -0.25, -0.866), (-8.606e-08, -0.5, 0.866), (-1.308e-07, -0.866, 0.5), (-1.308e-07, -1.0, -4.371e-08), (-7.116e-08, -0.866, -0.5), (-1.01e-07, -0.5, -0.866), (0.0, 1.51e-07, -1.0), (-0.433, -0.25, 0.866), (-0.75, -0.433, 0.5), (-0.866, -0.5, -4.371e-08), (-0.75, -0.433, -0.5), (-0.433, -0.25, -0.866), (-0.433, 0.25, 0.866), (-0.75, 0.433, 0.5), (-0.866, 0.5, -4.371e-08), (-0.75, 0.433, -0.5), (-0.433, 0.25, -0.866)], [], [(2, 1, 7, 8), (0, 5, 6), (21, 4, 10), (3, 2, 8, 9), (1, 0, 6, 7), (4, 3, 9, 10), (21, 10, 15), (9, 8, 13, 14), (7, 6, 11, 12), (10, 9, 14, 15), (8, 7, 12, 13), (6, 5, 11), (21, 15, 20), (14, 13, 18, 19), (12, 11, 16, 17), (15, 14, 19, 20), (13, 12, 17, 18), (11, 5, 16), (19, 18, 24, 25), (17, 16, 22, 23), (20, 19, 25, 26), (18, 17, 23, 24), (16, 5, 22), (21, 20, 26), (23, 22, 27, 28), (26, 25, 30, 31), (24, 23, 28, 29), (22, 5, 27), (21, 26, 31), (25, 24, 29, 30), (31, 30, 3, 4), (29, 28, 1, 2), (27, 5, 0), (21, 31, 4), (30, 29, 2, 3), (28, 27, 0, 1)])
_uv = me_sphere_006.uv_layers.new(name='UVMap')
_uv.uv.foreach_set('vector', [0.6667, 0.5, 0.6667, 0.6667, 0.5, 0.6667, 0.5, 0.5, 0.6667, 0.8333, 0.5833, 1.0, 0.5, 0.8333, 0.5833, 0.0, 0.6667, 0.1667, 0.5, 0.1667, 0.6667, 0.3333, 0.6667, 0.5, 0.5, 0.5, 0.5, 0.3333, 0.6667, 0.6667, 0.6667, 0.8333, 0.5, 0.8333, 0.5, 0.6667, 0.6667, 0.1667, 0.6667, 0.3333, 0.5, 0.3333, 0.5, 0.1667, 0.4167, 0.0, 0.5, 0.1667, 0.3333, 0.1667, 0.5, 0.3333, 0.5, 0.5, 0.3333, 0.5, 0.3333, 0.3333, 0.5, 0.6667, 0.5, 0.8333, 0.3333, 0.8333, 0.3333, 0.6667, 0.5, 0.1667, 0.5, 0.3333, 0.3333, 0.3333, 0.3333, 0.1667, 0.5, 0.5, 0.5, 0.6667, 0.3333, 0.6667, 0.3333, 0.5, 0.5, 0.8333, 0.4167, 1.0, 0.3333, 0.8333, 0.25, 0.0, 0.3333, 0.1667, 0.1667, 0.1667, 0.3333, 0.3333, 0.3333, 0.5, 0.1667, 0.5, 0.1667, 0.3333, 0.3333, 0.6667, 0.3333, 0.8333, 0.1667, 0.8333, 0.1667, 0.6667, 0.3333, 0.1667, 0.3333, 0.3333, 0.1667, 0.3333, 0.1667, 0.1667, 0.3333, 0.5, 0.3333, 0.6667, 0.1667, 0.6667, 0.1667, 0.5, 0.3333, 0.8333, 0.25, 1.0, 0.1667, 0.8333, 0.1667, 0.3333, 0.1667, 0.5, 2.98e-08, 0.5, 2.98e-08, 0.3333, 0.1667, 0.6667, 0.1667, 0.8333, 0.0, 0.8333, 0.0, 0.6667, 0.1667, 0.1667, 0.1667, 0.3333, 2.98e-08, 0.3333, 0.0, 0.1667, 0.1667, 0.5, 0.1667, 0.6667, 0.0, 0.6667, 2.98e-08, 0.5, 0.1667, 0.8333, 0.08333, 1.0, 0.0, 0.8333, 0.08333, 0.0, 0.1667, 0.1667, 0.0, 0.1667, 1.0, 0.6667, 1.0, 0.8333, 0.8333, 0.8333, 0.8333, 0.6667, 1.0, 0.1667, 1.0, 0.3333, 0.8333, 0.3333, 0.8333, 0.1667, 1.0, 0.5, 1.0, 0.6667, 0.8333, 0.6667, 0.8333, 0.5, 1.0, 0.8333, 0.9167, 1.0, 0.8333, 0.8333, 0.9167, 0.0, 1.0, 0.1667, 0.8333, 0.1667, 1.0, 0.3333, 1.0, 0.5, 0.8333, 0.5, 0.8333, 0.3333, 0.8333, 0.1667, 0.8333, 0.3333, 0.6667, 0.3333, 0.6667, 0.1667, 0.8333, 0.5, 0.8333, 0.6667, 0.6667, 0.6667, 0.6667, 0.5, 0.8333, 0.8333, 0.75, 1.0, 0.6667, 0.8333, 0.75, 0.0, 0.8333, 0.1667, 0.6667, 0.1667, 0.8333, 0.3333, 0.8333, 0.5, 0.6667, 0.5, 0.6667, 0.3333, 0.8333, 0.6667, 0.8333, 0.8333, 0.6667, 0.8333, 0.6667, 0.6667])
me_sphere_006.materials.append(mat_hojas)
me_sphere_006.use_remesh_preserve_volume = False
me_sphere_006.use_remesh_preserve_attributes = False
me_sphere_006.use_mirror_vertex_groups = False
me_sphere_006.update()
me_sphere_007 = bpy.data.meshes.new('Sphere.007')
me_sphere_007.from_pydata([(0.0, 0.5, 0.866), (0.0, 0.866, 0.5), (0.0, 1.0, -4.371e-08), (0.0, 0.866, -0.5), (0.0, 0.5, -0.866), (-1.308e-07, 7.55e-08, 1.0), (0.433, 0.25, 0.866), (0.75, 0.433, 0.5), (0.866, 0.5, -4.371e-08), (0.75, 0.433, -0.5), (0.433, 0.25, -0.866), (0.433, -0.25, 0.866), (0.75, -0.433, 0.5), (0.866, -0.5, -4.371e-08), (0.75, -0.433, -0.5), (0.433, -0.25, -0.866), (-8.606e-08, -0.5, 0.866), (-1.308e-07, -0.866, 0.5), (-1.308e-07, -1.0, -4.371e-08), (-7.116e-08, -0.866, -0.5), (-1.01e-07, -0.5, -0.866), (0.0, 1.51e-07, -1.0), (-0.433, -0.25, 0.866), (-0.75, -0.433, 0.5), (-0.866, -0.5, -4.371e-08), (-0.75, -0.433, -0.5), (-0.433, -0.25, -0.866), (-0.433, 0.25, 0.866), (-0.75, 0.433, 0.5), (-0.866, 0.5, -4.371e-08), (-0.75, 0.433, -0.5), (-0.433, 0.25, -0.866)], [], [(2, 1, 7, 8), (0, 5, 6), (21, 4, 10), (3, 2, 8, 9), (1, 0, 6, 7), (4, 3, 9, 10), (21, 10, 15), (9, 8, 13, 14), (7, 6, 11, 12), (10, 9, 14, 15), (8, 7, 12, 13), (6, 5, 11), (21, 15, 20), (14, 13, 18, 19), (12, 11, 16, 17), (15, 14, 19, 20), (13, 12, 17, 18), (11, 5, 16), (19, 18, 24, 25), (17, 16, 22, 23), (20, 19, 25, 26), (18, 17, 23, 24), (16, 5, 22), (21, 20, 26), (23, 22, 27, 28), (26, 25, 30, 31), (24, 23, 28, 29), (22, 5, 27), (21, 26, 31), (25, 24, 29, 30), (31, 30, 3, 4), (29, 28, 1, 2), (27, 5, 0), (21, 31, 4), (30, 29, 2, 3), (28, 27, 0, 1)])
_uv = me_sphere_007.uv_layers.new(name='UVMap')
_uv.uv.foreach_set('vector', [0.6667, 0.5, 0.6667, 0.6667, 0.5, 0.6667, 0.5, 0.5, 0.6667, 0.8333, 0.5833, 1.0, 0.5, 0.8333, 0.5833, 0.0, 0.6667, 0.1667, 0.5, 0.1667, 0.6667, 0.3333, 0.6667, 0.5, 0.5, 0.5, 0.5, 0.3333, 0.6667, 0.6667, 0.6667, 0.8333, 0.5, 0.8333, 0.5, 0.6667, 0.6667, 0.1667, 0.6667, 0.3333, 0.5, 0.3333, 0.5, 0.1667, 0.4167, 0.0, 0.5, 0.1667, 0.3333, 0.1667, 0.5, 0.3333, 0.5, 0.5, 0.3333, 0.5, 0.3333, 0.3333, 0.5, 0.6667, 0.5, 0.8333, 0.3333, 0.8333, 0.3333, 0.6667, 0.5, 0.1667, 0.5, 0.3333, 0.3333, 0.3333, 0.3333, 0.1667, 0.5, 0.5, 0.5, 0.6667, 0.3333, 0.6667, 0.3333, 0.5, 0.5, 0.8333, 0.4167, 1.0, 0.3333, 0.8333, 0.25, 0.0, 0.3333, 0.1667, 0.1667, 0.1667, 0.3333, 0.3333, 0.3333, 0.5, 0.1667, 0.5, 0.1667, 0.3333, 0.3333, 0.6667, 0.3333, 0.8333, 0.1667, 0.8333, 0.1667, 0.6667, 0.3333, 0.1667, 0.3333, 0.3333, 0.1667, 0.3333, 0.1667, 0.1667, 0.3333, 0.5, 0.3333, 0.6667, 0.1667, 0.6667, 0.1667, 0.5, 0.3333, 0.8333, 0.25, 1.0, 0.1667, 0.8333, 0.1667, 0.3333, 0.1667, 0.5, 2.98e-08, 0.5, 2.98e-08, 0.3333, 0.1667, 0.6667, 0.1667, 0.8333, 0.0, 0.8333, 0.0, 0.6667, 0.1667, 0.1667, 0.1667, 0.3333, 2.98e-08, 0.3333, 0.0, 0.1667, 0.1667, 0.5, 0.1667, 0.6667, 0.0, 0.6667, 2.98e-08, 0.5, 0.1667, 0.8333, 0.08333, 1.0, 0.0, 0.8333, 0.08333, 0.0, 0.1667, 0.1667, 0.0, 0.1667, 1.0, 0.6667, 1.0, 0.8333, 0.8333, 0.8333, 0.8333, 0.6667, 1.0, 0.1667, 1.0, 0.3333, 0.8333, 0.3333, 0.8333, 0.1667, 1.0, 0.5, 1.0, 0.6667, 0.8333, 0.6667, 0.8333, 0.5, 1.0, 0.8333, 0.9167, 1.0, 0.8333, 0.8333, 0.9167, 0.0, 1.0, 0.1667, 0.8333, 0.1667, 1.0, 0.3333, 1.0, 0.5, 0.8333, 0.5, 0.8333, 0.3333, 0.8333, 0.1667, 0.8333, 0.3333, 0.6667, 0.3333, 0.6667, 0.1667, 0.8333, 0.5, 0.8333, 0.6667, 0.6667, 0.6667, 0.6667, 0.5, 0.8333, 0.8333, 0.75, 1.0, 0.6667, 0.8333, 0.75, 0.0, 0.8333, 0.1667, 0.6667, 0.1667, 0.8333, 0.3333, 0.8333, 0.5, 0.6667, 0.5, 0.6667, 0.3333, 0.8333, 0.6667, 0.8333, 0.8333, 0.6667, 0.8333, 0.6667, 0.6667])
me_sphere_007.materials.append(mat_hojas)
me_sphere_007.use_remesh_preserve_volume = False
me_sphere_007.use_remesh_preserve_attributes = False
me_sphere_007.use_mirror_vertex_groups = False
me_sphere_007.update()
me_sphere_008 = bpy.data.meshes.new('Sphere.008')
me_sphere_008.from_pydata([(0.0, 0.5, 0.866), (0.0, 0.866, 0.5), (0.0, 1.0, -4.371e-08), (0.0, 0.866, -0.5), (0.0, 0.5, -0.866), (-1.308e-07, 7.55e-08, 1.0), (0.433, 0.25, 0.866), (0.75, 0.433, 0.5), (0.866, 0.5, -4.371e-08), (0.75, 0.433, -0.5), (0.433, 0.25, -0.866), (0.433, -0.25, 0.866), (0.75, -0.433, 0.5), (0.866, -0.5, -4.371e-08), (0.75, -0.433, -0.5), (0.433, -0.25, -0.866), (-8.606e-08, -0.5, 0.866), (-1.308e-07, -0.866, 0.5), (-1.308e-07, -1.0, -4.371e-08), (-7.116e-08, -0.866, -0.5), (-1.01e-07, -0.5, -0.866), (0.0, 1.51e-07, -1.0), (-0.433, -0.25, 0.866), (-0.75, -0.433, 0.5), (-0.866, -0.5, -4.371e-08), (-0.75, -0.433, -0.5), (-0.433, -0.25, -0.866), (-0.433, 0.25, 0.866), (-0.75, 0.433, 0.5), (-0.866, 0.5, -4.371e-08), (-0.75, 0.433, -0.5), (-0.433, 0.25, -0.866)], [], [(2, 1, 7, 8), (0, 5, 6), (21, 4, 10), (3, 2, 8, 9), (1, 0, 6, 7), (4, 3, 9, 10), (21, 10, 15), (9, 8, 13, 14), (7, 6, 11, 12), (10, 9, 14, 15), (8, 7, 12, 13), (6, 5, 11), (21, 15, 20), (14, 13, 18, 19), (12, 11, 16, 17), (15, 14, 19, 20), (13, 12, 17, 18), (11, 5, 16), (19, 18, 24, 25), (17, 16, 22, 23), (20, 19, 25, 26), (18, 17, 23, 24), (16, 5, 22), (21, 20, 26), (23, 22, 27, 28), (26, 25, 30, 31), (24, 23, 28, 29), (22, 5, 27), (21, 26, 31), (25, 24, 29, 30), (31, 30, 3, 4), (29, 28, 1, 2), (27, 5, 0), (21, 31, 4), (30, 29, 2, 3), (28, 27, 0, 1)])
_uv = me_sphere_008.uv_layers.new(name='UVMap')
_uv.uv.foreach_set('vector', [0.6667, 0.5, 0.6667, 0.6667, 0.5, 0.6667, 0.5, 0.5, 0.6667, 0.8333, 0.5833, 1.0, 0.5, 0.8333, 0.5833, 0.0, 0.6667, 0.1667, 0.5, 0.1667, 0.6667, 0.3333, 0.6667, 0.5, 0.5, 0.5, 0.5, 0.3333, 0.6667, 0.6667, 0.6667, 0.8333, 0.5, 0.8333, 0.5, 0.6667, 0.6667, 0.1667, 0.6667, 0.3333, 0.5, 0.3333, 0.5, 0.1667, 0.4167, 0.0, 0.5, 0.1667, 0.3333, 0.1667, 0.5, 0.3333, 0.5, 0.5, 0.3333, 0.5, 0.3333, 0.3333, 0.5, 0.6667, 0.5, 0.8333, 0.3333, 0.8333, 0.3333, 0.6667, 0.5, 0.1667, 0.5, 0.3333, 0.3333, 0.3333, 0.3333, 0.1667, 0.5, 0.5, 0.5, 0.6667, 0.3333, 0.6667, 0.3333, 0.5, 0.5, 0.8333, 0.4167, 1.0, 0.3333, 0.8333, 0.25, 0.0, 0.3333, 0.1667, 0.1667, 0.1667, 0.3333, 0.3333, 0.3333, 0.5, 0.1667, 0.5, 0.1667, 0.3333, 0.3333, 0.6667, 0.3333, 0.8333, 0.1667, 0.8333, 0.1667, 0.6667, 0.3333, 0.1667, 0.3333, 0.3333, 0.1667, 0.3333, 0.1667, 0.1667, 0.3333, 0.5, 0.3333, 0.6667, 0.1667, 0.6667, 0.1667, 0.5, 0.3333, 0.8333, 0.25, 1.0, 0.1667, 0.8333, 0.1667, 0.3333, 0.1667, 0.5, 2.98e-08, 0.5, 2.98e-08, 0.3333, 0.1667, 0.6667, 0.1667, 0.8333, 0.0, 0.8333, 0.0, 0.6667, 0.1667, 0.1667, 0.1667, 0.3333, 2.98e-08, 0.3333, 0.0, 0.1667, 0.1667, 0.5, 0.1667, 0.6667, 0.0, 0.6667, 2.98e-08, 0.5, 0.1667, 0.8333, 0.08333, 1.0, 0.0, 0.8333, 0.08333, 0.0, 0.1667, 0.1667, 0.0, 0.1667, 1.0, 0.6667, 1.0, 0.8333, 0.8333, 0.8333, 0.8333, 0.6667, 1.0, 0.1667, 1.0, 0.3333, 0.8333, 0.3333, 0.8333, 0.1667, 1.0, 0.5, 1.0, 0.6667, 0.8333, 0.6667, 0.8333, 0.5, 1.0, 0.8333, 0.9167, 1.0, 0.8333, 0.8333, 0.9167, 0.0, 1.0, 0.1667, 0.8333, 0.1667, 1.0, 0.3333, 1.0, 0.5, 0.8333, 0.5, 0.8333, 0.3333, 0.8333, 0.1667, 0.8333, 0.3333, 0.6667, 0.3333, 0.6667, 0.1667, 0.8333, 0.5, 0.8333, 0.6667, 0.6667, 0.6667, 0.6667, 0.5, 0.8333, 0.8333, 0.75, 1.0, 0.6667, 0.8333, 0.75, 0.0, 0.8333, 0.1667, 0.6667, 0.1667, 0.8333, 0.3333, 0.8333, 0.5, 0.6667, 0.5, 0.6667, 0.3333, 0.8333, 0.6667, 0.8333, 0.8333, 0.6667, 0.8333, 0.6667, 0.6667])
me_sphere_008.materials.append(mat_hojas)
me_sphere_008.use_remesh_preserve_volume = False
me_sphere_008.use_remesh_preserve_attributes = False
me_sphere_008.use_mirror_vertex_groups = False
me_sphere_008.update()

# ---- objects
ob_light = bpy.data.objects.new('Light', light_light)
ob_camera = bpy.data.objects.new('Camera', cam_camera)
ob_pcube1 = bpy.data.objects.new('pCube1', me_mesh)
ob_sphere = bpy.data.objects.new('Sphere', me_sphere)
ob_sphere_001 = bpy.data.objects.new('Sphere.001', me_sphere_001)
ob_sphere_002 = bpy.data.objects.new('Sphere.002', me_sphere_002)
ob_sphere_003 = bpy.data.objects.new('Sphere.003', me_sphere_003)
ob_sphere_004 = bpy.data.objects.new('Sphere.004', me_sphere_004)
ob_sphere_005 = bpy.data.objects.new('Sphere.005', me_sphere_005)
ob_sphere_006 = bpy.data.objects.new('Sphere.006', me_sphere_006)
ob_sphere_007 = bpy.data.objects.new('Sphere.007', me_sphere_007)
ob_sphere_008 = bpy.data.objects.new('Sphere.008', me_sphere_008)

# ---- transforms, parenting, visibility, modifiers, constraints
ob_light.location = (4.076, 1.005, 5.904)
ob_light.rotation_euler = (0.6503, 0.05522, 1.866)
ob_light.lock_rotations_4d = False
ob_light.empty_display_type = 'ARROWS'
ob_light.color = (0.0, 0.0, 0.0, 0.0)
ob_light.lineart.crease_threshold = 0.0
ob_camera.location = (7.359, -6.926, 4.958)
ob_camera.rotation_euler = (1.109, 0.0, 0.8149)
ob_camera.lock_rotations_4d = False
ob_camera.empty_display_type = 'ARROWS'
ob_camera.color = (0.0, 0.0, 0.0, 0.0)
ob_camera.display_type = 'WIRE'
ob_camera.lineart.crease_threshold = 0.0
ob_pcube1.location = (0.0006146, 0.0, 0.0187)
ob_pcube1.rotation_euler = (1.571, -0.0, 0.0)
ob_pcube1.scale = (0.1471, 0.3012, 0.2118)
ob_pcube1.color = (0.8, 0.8, 0.8, 1.0)
ob_pcube1.lineart.crease_threshold = 0.0
ob_sphere.location = (-0.6435, -0.2045, 0.9989)
ob_sphere.scale = (0.3303, 0.3303, 0.251)
ob_sphere.lineart.crease_threshold = 0.0
ob_sphere_001.location = (0.4918, 3.47e-08, 1.222)
ob_sphere_001.scale = (0.3303, 0.3303, 0.1983)
ob_sphere_001.lineart.crease_threshold = 0.0
ob_sphere_002.location = (-0.1801, -0.2045, 1.261)
ob_sphere_002.scale = (0.4414, 0.4414, 0.3354)
ob_sphere_002.lineart.crease_threshold = 0.0
ob_sphere_003.location = (0.1503, -0.3379, 0.9393)
ob_sphere_003.scale = (0.2064, 0.2064, 0.1569)
ob_sphere_003.lineart.crease_threshold = 0.0
ob_sphere_004.location = (0.663, -0.2045, 0.8204)
ob_sphere_004.scale = (0.2064, 0.2064, 0.1569)
ob_sphere_004.lineart.crease_threshold = 0.0
ob_sphere_005.location = (0.4693, -0.2907, 0.6874)
ob_sphere_005.scale = (0.1286, 0.1286, 0.09772)
ob_sphere_005.lineart.crease_threshold = 0.0
ob_sphere_006.location = (-0.3237, -0.5102, 1.025)
ob_sphere_006.scale = (0.1286, 0.1286, 0.09772)
ob_sphere_006.lineart.crease_threshold = 0.0
ob_sphere_007.location = (-0.0688, 0.3334, 1.272)
ob_sphere_007.scale = (0.2574, 0.2574, 0.1956)
ob_sphere_007.lineart.crease_threshold = 0.0
ob_sphere_008.location = (0.5069, -0.4481, 1.231)
ob_sphere_008.scale = (0.1286, 0.1286, 0.09772)
ob_sphere_008.lineart.crease_threshold = 0.0

# ---- collection membership
col_collection.objects.link(ob_light)
col_collection.objects.link(ob_camera)
col_collection.objects.link(ob_pcube1)
col_collection.objects.link(ob_sphere)
col_collection.objects.link(ob_sphere_001)
col_collection.objects.link(ob_sphere_002)
col_collection.objects.link(ob_sphere_003)
col_collection.objects.link(ob_sphere_004)
col_collection.objects.link(ob_sphere_005)
col_collection.objects.link(ob_sphere_006)
col_collection.objects.link(ob_sphere_007)
col_collection.objects.link(ob_sphere_008)

# ---- scene / render settings (as saved in the file)
scene.camera = ob_camera
scene.frame_start = 1; scene.frame_end = 250; scene.frame_set(1)
scene.render.engine = 'BLENDER_EEVEE_NEXT'
scene.cycles.use_denoising = False
scene.cycles.samples = 128
scene.cycles.sampling_pattern = 'TABULATED_SOBOL'
scene.cycles.use_adaptive_sampling = False
scene.cycles.use_light_tree = False
scene.view_settings.view_transform = 'Filmic'
bpy.context.view_layer.update()
